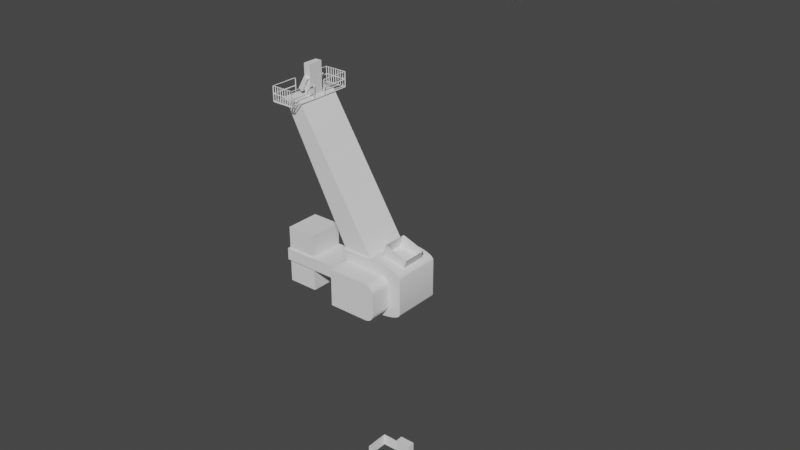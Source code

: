 # Source: CPSWeek1_017.blend  (saved by Blender 2.91.10; exported with 4.5.12 LTS)
import bpy
from mathutils import Matrix  # noqa: F401  (used for matrix-valued properties, if any)

bpy.ops.wm.read_factory_settings(use_empty=True)
scene = bpy.context.scene
scene.name = 'Scene'

# ---- collections
col_images = bpy.data.collections.new('Images'); scene.collection.children.link(col_images)
col_player_height = bpy.data.collections.new('Player_Height'); scene.collection.children.link(col_player_height)
col_crane = bpy.data.collections.new('Crane'); scene.collection.children.link(col_crane)

# ---- node groups
ng_auto_smooth = bpy.data.node_groups.new('Auto Smooth', 'GeometryNodeTree')
_s = ng_auto_smooth.interface.new_socket(name='Geometry', in_out='OUTPUT', socket_type='NodeSocketGeometry')
_s = ng_auto_smooth.interface.new_socket(name='Geometry', in_out='INPUT', socket_type='NodeSocketGeometry')
_s = ng_auto_smooth.interface.new_socket(name='Angle', in_out='INPUT', socket_type='NodeSocketFloat')
_s.subtype = 'ANGLE'
_s.min_value = 0.0
_s.max_value = 3.142
ng_auto_smooth.is_modifier = True
_N = ng_auto_smooth.nodes; _L = ng_auto_smooth.links
n0 = _N.new('NodeGroupOutput'); n0.name = 'Group Output'; n0.location = (480, -100)
n1 = _N.new('NodeGroupInput'); n1.name = 'Group Input'; n1.location = (-420, -300)
n2 = _N.new('NodeGroupInput'); n2.name = 'Group Input.001'; n2.location = (-60, -100)
n3 = _N.new('GeometryNodeSetShadeSmooth'); n3.name = 'Set Shade Smooth'; n3.location = (120, -100)
n3.domain = 'EDGE'
n4 = _N.new('GeometryNodeSetShadeSmooth'); n4.name = 'Set Shade Smooth.001'; n4.location = (300, -100)
n5 = _N.new('GeometryNodeInputMeshEdgeAngle'); n5.name = 'Edge Angle'; n5.location = (-420, -220)
n6 = _N.new('GeometryNodeInputEdgeSmooth'); n6.name = 'Is Edge Smooth'; n6.location = (-60, -160)
n7 = _N.new('GeometryNodeInputShadeSmooth'); n7.name = 'Is Face Smooth'; n7.location = (-240, -340)
n8 = _N.new('FunctionNodeBooleanMath'); n8.name = 'Boolean Math'; n8.location = (-60, -220)
n9 = _N.new('FunctionNodeCompare'); n9.name = 'Compare'; n9.location = (-240, -180)
n9.operation = 'LESS_EQUAL'
_L.new(n5.outputs[0], n9.inputs[0])
_L.new(n4.outputs[0], n0.inputs[0])
_L.new(n1.outputs[1], n9.inputs[1])
_L.new(n9.outputs[0], n8.inputs[0])
_L.new(n7.outputs[0], n8.inputs[1])
_L.new(n2.outputs[0], n3.inputs[0])
_L.new(n6.outputs[0], n3.inputs[1])
_L.new(n3.outputs[0], n4.inputs[0])
_L.new(n8.outputs[0], n3.inputs[2])
n0.is_active_output = True

# ---- world
world_world = bpy.data.worlds.new('World'); scene.world = world_world
world_world.use_nodes = True; world_world.node_tree.nodes.clear()
_N = world_world.node_tree.nodes; _L = world_world.node_tree.links
n0 = _N.new('ShaderNodeOutputWorld'); n0.name = 'World Output'; n0.location = (300, 300)
n1 = _N.new('ShaderNodeBackground'); n1.name = 'Background'; n1.location = (10, 300)
n1.inputs[0].default_value = (0.05088, 0.05088, 0.05088, 1.0)
_L.new(n1.outputs[0], n0.inputs[0])
n0.is_active_output = True
world_world.color = (0.05088, 0.05088, 0.05088)
world_world.use_sun_shadow = False
world_world.sun_shadow_jitter_overblur = 0.0

# ---- meshes
me_player_height_mesh = bpy.data.meshes.new('Player_Height_Mesh')
me_player_height_mesh.from_pydata([(-2.0, -2.0, 0.0), (-2.0, -2.0, 4.0), (-2.0, 2.0, 0.0), (-2.0, 2.0, 4.0), (2.0, -2.0, 0.0), (2.0, -2.0, 4.0), (2.0, 2.0, 0.0), (2.0, 2.0, 4.0)], [], [(0, 1, 3, 2), (2, 3, 7, 6), (6, 7, 5, 4), (4, 5, 1, 0), (2, 6, 4, 0), (7, 3, 1, 5)])
_uv = me_player_height_mesh.uv_layers.new(name='UVMap')
_uv.uv.foreach_set('vector', [0.375, 0.0, 0.625, 0.0, 0.625, 0.25, 0.375, 0.25, 0.375, 0.25, 0.625, 0.25, 0.625, 0.5, 0.375, 0.5, 0.375, 0.5, 0.625, 0.5, 0.625, 0.75, 0.375, 0.75, 0.375, 0.75, 0.625, 0.75, 0.625, 1.0, 0.375, 1.0, 0.125, 0.5, 0.375, 0.5, 0.375, 0.75, 0.125, 0.75, 0.625, 0.5, 0.875, 0.5, 0.875, 0.75, 0.625, 0.75])
me_player_height_mesh.use_remesh_fix_poles = True
me_player_height_mesh.use_remesh_preserve_attributes = False
me_player_height_mesh.use_mirror_vertex_groups = False
me_player_height_mesh.update()
me_player_height_1_mesh = bpy.data.meshes.new('Player_Height_1_Mesh')
me_player_height_1_mesh.from_pydata([(-2.0, -2.0, 0.0), (-2.0, -2.0, 4.0), (-2.0, 2.0, 0.0), (-2.0, 2.0, 4.0), (2.0, -2.0, 0.0), (2.0, -2.0, 4.0), (2.0, 2.0, 0.0), (2.0, 2.0, 4.0)], [], [(0, 1, 3, 2), (2, 3, 7, 6), (6, 7, 5, 4), (4, 5, 1, 0), (2, 6, 4, 0), (7, 3, 1, 5)])
_uv = me_player_height_1_mesh.uv_layers.new(name='UVMap')
_uv.uv.foreach_set('vector', [0.375, 0.0, 0.625, 0.0, 0.625, 0.25, 0.375, 0.25, 0.375, 0.25, 0.625, 0.25, 0.625, 0.5, 0.375, 0.5, 0.375, 0.5, 0.625, 0.5, 0.625, 0.75, 0.375, 0.75, 0.375, 0.75, 0.625, 0.75, 0.625, 1.0, 0.375, 1.0, 0.125, 0.5, 0.375, 0.5, 0.375, 0.75, 0.125, 0.75, 0.625, 0.5, 0.875, 0.5, 0.875, 0.75, 0.625, 0.75])
me_player_height_1_mesh.use_remesh_fix_poles = True
me_player_height_1_mesh.use_remesh_preserve_attributes = False
me_player_height_1_mesh.use_mirror_vertex_groups = False
me_player_height_1_mesh.update()
me_player_arms_1_mesh = bpy.data.meshes.new('Player_Arms_1_Mesh')
me_player_arms_1_mesh.from_pydata([(-4.269, -14.17, -1.619), (-4.269, -14.17, 2.381), (-4.269, -10.17, -1.619), (-4.269, -10.17, 2.381), (0.9708, -14.17, -1.619), (0.9708, -14.17, 2.381), (0.9708, -10.17, -1.619), (0.9708, -10.17, 2.381), (-4.269, 14.17, -1.619), (-4.269, 14.17, 2.381), (-4.269, 10.17, -1.619), (-4.269, 10.17, 2.381), (0.9708, 14.17, -1.619), (0.9708, 14.17, 2.381), (0.9708, 10.17, -1.619), (0.9708, 10.17, 2.381)], [], [(0, 1, 3, 2), (2, 3, 7, 6), (6, 7, 5, 4), (4, 5, 1, 0), (2, 6, 4, 0), (7, 3, 1, 5), (8, 10, 11, 9), (10, 14, 15, 11), (14, 12, 13, 15), (12, 8, 9, 13), (10, 8, 12, 14), (15, 13, 9, 11)])
me_player_arms_1_mesh.use_remesh_fix_poles = True
me_player_arms_1_mesh.use_remesh_preserve_attributes = False
me_player_arms_1_mesh.use_mirror_vertex_groups = False
me_player_arms_1_mesh.update()
me_crane_tower_mesh = bpy.data.meshes.new('Crane_Tower_Mesh')
me_crane_tower_mesh.from_pydata([(-1.8, -2.0, 0.2), (-1.8, -2.0, 3.8), (-1.8, 2.0, 0.2), (-1.8, 2.0, 3.8), (1.8, -2.0, 0.2), (1.8, -2.0, 3.8), (2.0, 1.8, 0.2), (2.0, 1.8, 3.8), (-2.0, -1.8, 0.2), (-2.0, -1.8, 3.8), (2.0, -1.8, 3.8), (2.0, -1.8, 0.2), (1.8, 2.0, 3.8), (1.8, 2.0, 0.2), (2.0, -2.0, 0.0), (2.0, -2.0, 4.0), (-2.0, 1.8, 3.8), (-2.0, 1.8, 0.2), (2.0, 2.0, 0.0), (2.0, 2.0, 4.0), (-2.0, 2.0, 0.0), (-2.0, -2.0, 0.0), (-2.0, -2.0, 4.0), (-2.0, 2.0, 4.0), (0.0, -2.0, 0.0), (0.0, -2.0, 4.0), (0.0, -2.0, 0.2), (0.0, -2.0, 3.8), (-2.0, -2.0, 2.0), (-2.0, 2.0, 2.0), (2.0, 2.0, 2.0), (2.0, -2.0, 2.0), (-1.8, -2.0, 2.0), (1.8, -2.0, 2.0), (2.0, 1.8, 2.0), (2.0, -1.8, 2.0), (-1.8, 2.0, 2.0), (1.8, 2.0, 2.0), (-2.0, -1.8, 2.0), (-2.0, 1.8, 2.0), (0.0, -2.0, 2.0), (0.0, 2.0, 0.0), (0.0, 2.0, 4.0), (0.0, 2.0, 0.2), (0.0, 2.0, 3.8), (0.0, 2.0, 2.0), (-2.0, 0.0, 0.0), (-2.0, 0.0, 4.0), (-2.0, 0.0, 0.2), (-2.0, 0.0, 3.8), (-2.0, 0.0, 2.0), (2.0, 0.0, 0.0), (2.0, 0.0, 4.0), (2.0, 0.0, 0.2), (2.0, 0.0, 3.8), (2.0, 0.0, 2.0)], [], [(50, 49, 16, 39), (45, 44, 12, 37), (55, 54, 10, 35), (40, 27, 1, 32), (32, 1, 22, 28), (33, 4, 14, 31), (26, 0, 21, 24), (27, 5, 15, 25), (34, 6, 18, 30), (53, 11, 14, 51), (54, 7, 19, 52), (35, 10, 15, 31), (36, 2, 20, 29), (43, 13, 18, 41), (44, 3, 23, 42), (37, 12, 19, 30), (48, 17, 20, 46), (38, 8, 21, 28), (49, 9, 22, 47), (39, 16, 23, 29), (1, 27, 25, 22), (4, 26, 24, 14), (33, 5, 27, 40), (4, 33, 40, 26), (17, 39, 29, 20), (9, 38, 28, 22), (13, 37, 30, 18), (3, 36, 29, 23), (11, 35, 31, 14), (7, 34, 30, 19), (5, 33, 31, 15), (0, 32, 28, 21), (26, 40, 32, 0), (53, 55, 35, 11), (43, 45, 37, 13), (48, 50, 39, 17), (2, 36, 45, 43), (12, 44, 42, 19), (2, 43, 41, 20), (36, 3, 44, 45), (8, 38, 50, 48), (16, 49, 47, 23), (8, 48, 46, 21), (38, 9, 49, 50), (6, 34, 55, 53), (10, 54, 52, 15), (6, 53, 51, 18), (34, 7, 54, 55)])
me_crane_tower_mesh.polygons.foreach_set('use_smooth', [True] * 48)
_uv = me_crane_tower_mesh.uv_layers.new(name='UVMap')
_uv.uv.foreach_set('vector', [0.5, 0.125, 0.6125, 0.125, 0.6125, 0.2375, 0.5, 0.2375, 0.5, 0.375, 0.6125, 0.375, 0.6125, 0.4875, 0.5, 0.4875, 0.5, 0.625, 0.6125, 0.625, 0.6125, 0.7375, 0.5, 0.7375, 0.5, 0.875, 0.6125, 0.875, 0.6125, 0.9875, 0.5, 0.9875, 0.5, 0.9875, 0.6125, 0.9875, 0.625, 1.0, 0.5, 1.0, 0.5, 0.7625, 0.3875, 0.7625, 0.375, 0.75, 0.5, 0.75, 0.3875, 0.875, 0.3875, 0.9875, 0.375, 1.0, 0.375, 0.875, 0.6125, 0.875, 0.6125, 0.7625, 0.625, 0.75, 0.625, 0.875, 0.5, 0.5125, 0.3875, 0.5125, 0.375, 0.5, 0.5, 0.5, 0.3875, 0.625, 0.3875, 0.7375, 0.375, 0.75, 0.375, 0.625, 0.6125, 0.625, 0.6125, 0.5125, 0.625, 0.5, 0.625, 0.625, 0.5, 0.7375, 0.6125, 0.7375, 0.625, 0.75, 0.5, 0.75, 0.5, 0.2625, 0.3875, 0.2625, 0.375, 0.25, 0.5, 0.25, 0.3875, 0.375, 0.3875, 0.4875, 0.375, 0.5, 0.375, 0.375, 0.6125, 0.375, 0.6125, 0.2625, 0.625, 0.25, 0.625, 0.375, 0.5, 0.4875, 0.6125, 0.4875, 0.625, 0.5, 0.5, 0.5, 0.3875, 0.125, 0.3875, 0.2375, 0.375, 0.25, 0.375, 0.125, 0.5, 0.0125, 0.3875, 0.0125, 0.375, 0.0, 0.5, 0.0, 0.6125, 0.125, 0.6125, 0.0125, 0.625, 0.0, 0.625, 0.125, 0.5, 0.2375, 0.6125, 0.2375, 0.625, 0.25, 0.5, 0.25, 0.6125, 0.9875, 0.6125, 0.875, 0.625, 0.875, 0.625, 1.0, 0.3875, 0.7625, 0.3875, 0.875, 0.375, 0.875, 0.375, 0.75, 0.5, 0.7625, 0.6125, 0.7625, 0.6125, 0.875, 0.5, 0.875, 0.3875, 0.7625, 0.5, 0.7625, 0.5, 0.875, 0.3875, 0.875, 0.3875, 0.2375, 0.5, 0.2375, 0.5, 0.25, 0.375, 0.25, 0.6125, 0.0125, 0.5, 0.0125, 0.5, 0.0, 0.625, 0.0, 0.3875, 0.4875, 0.5, 0.4875, 0.5, 0.5, 0.375, 0.5, 0.6125, 0.2625, 0.5, 0.2625, 0.5, 0.25, 0.625, 0.25, 0.3875, 0.7375, 0.5, 0.7375, 0.5, 0.75, 0.375, 0.75, 0.6125, 0.5125, 0.5, 0.5125, 0.5, 0.5, 0.625, 0.5, 0.6125, 0.7625, 0.5, 0.7625, 0.5, 0.75, 0.625, 0.75, 0.3875, 0.9875, 0.5, 0.9875, 0.5, 1.0, 0.375, 1.0, 0.3875, 0.875, 0.5, 0.875, 0.5, 0.9875, 0.3875, 0.9875, 0.3875, 0.625, 0.5, 0.625, 0.5, 0.7375, 0.3875, 0.7375, 0.3875, 0.375, 0.5, 0.375, 0.5, 0.4875, 0.3875, 0.4875, 0.3875, 0.125, 0.5, 0.125, 0.5, 0.2375, 0.3875, 0.2375, 0.3875, 0.2625, 0.5, 0.2625, 0.5, 0.375, 0.3875, 0.375, 0.6125, 0.4875, 0.6125, 0.375, 0.625, 0.375, 0.625, 0.5, 0.3875, 0.2625, 0.3875, 0.375, 0.375, 0.375, 0.375, 0.25, 0.5, 0.2625, 0.6125, 0.2625, 0.6125, 0.375, 0.5, 0.375, 0.3875, 0.0125, 0.5, 0.0125, 0.5, 0.125, 0.3875, 0.125, 0.6125, 0.2375, 0.6125, 0.125, 0.625, 0.125, 0.625, 0.25, 0.3875, 0.0125, 0.3875, 0.125, 0.375, 0.125, 0.375, 0.0, 0.5, 0.0125, 0.6125, 0.0125, 0.6125, 0.125, 0.5, 0.125, 0.3875, 0.5125, 0.5, 0.5125, 0.5, 0.625, 0.3875, 0.625, 0.6125, 0.7375, 0.6125, 0.625, 0.625, 0.625, 0.625, 0.75, 0.3875, 0.5125, 0.3875, 0.625, 0.375, 0.625, 0.375, 0.5, 0.5, 0.5125, 0.6125, 0.5125, 0.6125, 0.625, 0.5, 0.625])
me_crane_tower_mesh.use_remesh_fix_poles = True
me_crane_tower_mesh.use_remesh_preserve_attributes = False
me_crane_tower_mesh.use_mirror_vertex_groups = False
me_crane_tower_mesh.update()
me_crane_base_mesh = bpy.data.meshes.new('Crane_Base_Mesh')
me_crane_base_mesh.from_pydata([(-1.69, -2.0, 0.3397), (-1.69, -2.0, 3.148), (-2.0, 1.615, 0.9541), (-2.0, 1.615, 1.88), (-2.0, -1.615, 0.9541), (-2.0, -1.615, 1.88), (-1.69, -3.804, 0.3397), (-1.69, -3.804, 3.148), (1.69, -2.0, 0.984), (1.054, -2.0, 0.3397), (1.682, -2.0, 0.8832), (1.659, -2.0, 0.7849), (1.62, -2.0, 0.6915), (1.568, -2.0, 0.6053), (1.503, -2.0, 0.5284), (1.427, -2.0, 0.4627), (1.342, -2.0, 0.4099), (1.25, -2.0, 0.3712), (1.153, -2.0, 0.3476), (1.087, -2.0, 3.148), (1.69, -2.0, 2.493), (1.182, -2.0, 3.14), (1.273, -2.0, 3.116), (1.361, -2.0, 3.077), (1.441, -2.0, 3.023), (1.513, -2.0, 2.956), (1.575, -2.0, 2.878), (1.624, -2.0, 2.791), (1.66, -2.0, 2.696), (1.682, -2.0, 2.596), (2.575, 2.0, 0.6423), (0.5126, 2.0, 3.815e-06), (2.55, 2.0, 0.5418), (2.474, 2.0, 0.4438), (2.351, 2.0, 0.3507), (2.181, 2.0, 0.2648), (1.971, 2.0, 0.1881), (1.725, 2.0, 0.1227), (1.449, 2.0, 0.07001), (1.15, 2.0, 0.03144), (0.8353, 2.0, 0.007911), (0.1495, 1.856, 4.0), (2.575, 2.0, 3.348), (0.9243, 2.0, 3.992), (1.223, 2.0, 3.968), (1.507, 2.0, 3.929), (1.769, 2.0, 3.875), (2.002, 2.0, 3.809), (2.202, 2.0, 3.731), (2.362, 2.0, 3.644), (2.48, 2.0, 3.549), (2.551, 2.0, 3.45), (0.1482, -1.856, 4.0), (2.575, -2.0, 3.345), (0.923, -2.0, 3.992), (1.222, -2.0, 3.968), (1.506, -2.0, 3.929), (1.768, -2.0, 3.875), (2.002, -2.0, 3.808), (2.201, -2.0, 3.73), (2.362, -2.0, 3.643), (2.48, -2.0, 3.548), (2.551, -2.0, 3.448), (2.575, -2.0, 0.6444), (0.5069, -2.0, 3.815e-06), (2.55, -2.0, 0.5436), (2.474, -2.0, 0.4452), (2.35, -2.0, 0.3518), (2.18, -2.0, 0.2656), (1.97, -2.0, 0.1887), (1.723, -2.0, 0.1231), (1.446, -2.0, 0.07023), (1.146, -2.0, 0.03154), (0.8305, -2.0, 0.007937), (1.69, -3.804, 2.496), (1.088, -3.804, 3.148), (1.682, -3.804, 2.598), (1.66, -3.804, 2.697), (1.624, -3.804, 2.792), (1.575, -3.804, 2.879), (1.513, -3.804, 2.957), (1.442, -3.804, 3.024), (1.361, -3.804, 3.077), (1.274, -3.804, 3.116), (1.182, -3.804, 3.14), (1.055, -3.804, 0.3397), (1.69, -3.804, 0.982), (1.155, -3.804, 0.3476), (1.251, -3.804, 0.3711), (1.343, -3.804, 0.4097), (1.428, -3.804, 0.4623), (1.504, -3.804, 0.5278), (1.569, -3.804, 0.6044), (1.621, -3.804, 0.6904), (1.659, -3.804, 0.7835), (1.682, -3.804, 0.8815), (-2.0, 2.0, 3.815e-06), (-2.0, -2.0, 3.815e-06), (-1.856, -1.856, 4.0), (-1.856, 1.856, 4.0), (-7.079, 1.481, 0.9541), (-7.079, -1.481, 0.9541), (-7.079, -1.481, 1.88), (-7.079, 1.481, 1.88), (-4.989, 1.481, 1.88), (-4.989, -1.481, 1.88), (-4.989, -1.481, 0.9541), (-4.989, 1.481, 0.9541), (-7.213, 1.615, 0.9541), (-7.213, -1.615, 0.9541), (-7.213, -1.615, 1.88), (-7.213, 1.615, 1.88), (-4.855, 1.615, 1.88), (-4.855, -1.615, 0.9541), (-4.855, -1.615, 1.88), (-4.855, 1.615, 0.9541), (-7.079, 1.481, -0.7794), (-7.079, -1.481, -0.7794), (-7.079, -1.481, 3.614), (-7.079, 1.481, 3.614), (-4.989, 1.481, 3.614), (-4.989, -1.481, -0.7794), (-4.989, -1.481, 3.614), (-4.989, 1.481, -0.7794), (-2.0, -2.0, 4.0), (-2.0, 2.0, 4.0), (0.6181, 2.0, 4.0), (0.6166, -2.0, 4.0), (-6.601, -1.856, 13.81), (-6.601, 1.856, 13.81), (-5.355, 1.856, 13.81), (-5.356, -1.856, 13.81)], [], [(102, 105, 122, 118), (30, 42, 53, 63), (99, 98, 128, 129), (19, 1, 7, 75), (96, 125, 126, 43, 44, 45, 46, 47, 48, 49, 50, 51, 42, 30, 32, 33, 34, 35, 36, 37, 38, 39, 40, 31), (85, 87, 88, 89, 90, 91, 92, 93, 94, 95, 86, 74, 76, 77, 78, 79, 80, 81, 82, 83, 84, 75, 7, 6), (0, 1, 124, 97), (0, 9, 85, 6), (20, 8, 63, 53), (96, 31, 64, 97), (1, 0, 6, 7), (1, 19, 127, 124), (9, 0, 97, 64), (64, 31, 40, 73), (73, 40, 39, 72), (72, 39, 38, 71), (71, 38, 37, 70), (70, 37, 36, 69), (69, 36, 35, 68), (68, 35, 34, 67), (67, 34, 33, 66), (66, 33, 32, 65), (65, 32, 30, 63), (126, 127, 54, 43), (43, 54, 55, 44), (44, 55, 56, 45), (45, 56, 57, 46), (46, 57, 58, 47), (47, 58, 59, 48), (48, 59, 60, 49), (49, 60, 61, 50), (50, 61, 62, 51), (51, 62, 53, 42), (127, 19, 21, 54), (54, 21, 22, 55), (55, 22, 23, 56), (56, 23, 24, 57), (57, 24, 25, 58), (58, 25, 26, 59), (59, 26, 27, 60), (60, 27, 28, 61), (61, 28, 29, 62), (62, 29, 20, 53), (9, 64, 73, 18), (18, 73, 72, 17), (17, 72, 71, 16), (16, 71, 70, 15), (15, 70, 69, 14), (14, 69, 68, 13), (13, 68, 67, 12), (12, 67, 66, 11), (11, 66, 65, 10), (10, 65, 63, 8), (8, 86, 95, 10), (10, 95, 94, 11), (11, 94, 93, 12), (12, 93, 92, 13), (13, 92, 91, 14), (14, 91, 90, 15), (15, 90, 89, 16), (16, 89, 88, 17), (17, 88, 87, 18), (18, 87, 85, 9), (74, 20, 29, 76), (76, 29, 28, 77), (77, 28, 27, 78), (78, 27, 26, 79), (79, 26, 25, 80), (80, 25, 24, 81), (81, 24, 23, 82), (82, 23, 22, 83), (83, 22, 21, 84), (84, 21, 19, 75), (8, 20, 74, 86), (4, 2, 96, 97), (5, 4, 97, 124), (3, 5, 124, 125), (2, 3, 125, 96), (109, 110, 111, 108), (107, 106, 121, 123), (112, 115, 108, 111), (113, 114, 110, 109), (4, 5, 114, 113), (3, 2, 115, 112), (2, 4, 113, 115), (5, 3, 112, 114), (100, 101, 109, 108), (102, 103, 111, 110), (103, 104, 112, 111), (101, 106, 113, 109), (105, 102, 110, 114), (107, 100, 108, 115), (106, 107, 115, 113), (104, 105, 114, 112), (122, 120, 119, 118), (123, 121, 117, 116), (104, 103, 119, 120), (101, 100, 116, 117), (105, 104, 120, 122), (100, 107, 123, 116), (106, 101, 117, 121), (103, 102, 118, 119), (98, 99, 125, 124), (41, 52, 127, 126), (52, 98, 124, 127), (99, 41, 126, 125), (130, 129, 128, 131), (41, 99, 129, 130), (52, 41, 130, 131), (98, 52, 131, 128)])
me_crane_base_mesh.polygons.foreach_set('use_smooth', [True] * 110)
_uv = me_crane_base_mesh.uv_layers.new(name='UVMap')
_uv.uv.foreach_set('vector', [0.5639, 0.0664, 0.5639, 0.0664, 0.5639, 0.0664, 0.5639, 0.0664, 0.4151, 0.5, 0.5842, 0.5, 0.5841, 0.75, 0.4153, 0.75, 0.866, 0.509, 0.866, 0.741, 0.866, 0.741, 0.866, 0.509, 0.5878, 0.8185, 0.5878, 0.9628, 0.5878, 0.9628, 0.5878, 0.8185, 0.375, 0.25, 0.625, 0.25, 0.625, 0.4624, 0.646, 0.4894, 0.6417, 0.4913, 0.6372, 0.4932, 0.6327, 0.4948, 0.621, 0.4963, 0.6082, 0.4976, 0.6027, 0.4986, 0.5968, 0.4994, 0.5906, 0.4998, 0.5842, 0.5, 0.4151, 0.5, 0.4089, 0.4998, 0.4027, 0.4994, 0.3969, 0.4986, 0.3915, 0.4975, 0.3789, 0.4961, 0.3667, 0.4946, 0.362, 0.4928, 0.3574, 0.4909, 0.3529, 0.4889, 0.375, 0.4603, 0.4122, 0.8202, 0.4124, 0.815, 0.4129, 0.81, 0.4137, 0.8052, 0.4148, 0.8008, 0.4162, 0.7905, 0.4288, 0.7893, 0.4342, 0.7884, 0.44, 0.7878, 0.4461, 0.7874, 0.4524, 0.7872, 0.547, 0.7872, 0.5534, 0.7874, 0.5596, 0.7877, 0.5655, 0.7884, 0.571, 0.7892, 0.5838, 0.7903, 0.5852, 0.8001, 0.5863, 0.8043, 0.5871, 0.8088, 0.5876, 0.8136, 0.5878, 0.8185, 0.5878, 0.9628, 0.4122, 0.9628, 0.4122, 0.9628, 0.5878, 0.9628, 0.625, 1.0, 0.375, 1.0, 0.4122, 0.9628, 0.4122, 0.8203, 0.4122, 0.8202, 0.4122, 0.9628, 0.5468, 0.7872, 0.4525, 0.7872, 0.4153, 0.75, 0.5841, 0.75, 0.125, 0.5, 0.3353, 0.5, 0.3352, 0.75, 0.125, 0.75, 0.5878, 0.9628, 0.4122, 0.9628, 0.4122, 0.9628, 0.5878, 0.9628, 0.5878, 0.9628, 0.5878, 0.8185, 0.625, 0.7877, 0.625, 1.0, 0.4122, 0.8203, 0.4122, 0.9628, 0.375, 1.0, 0.375, 0.7898, 0.3352, 0.75, 0.3353, 0.5, 0.3529, 0.4889, 0.3415, 0.75, 0.3415, 0.75, 0.3529, 0.4889, 0.3574, 0.4909, 0.3475, 0.75, 0.3475, 0.75, 0.3574, 0.4909, 0.362, 0.4928, 0.3533, 0.75, 0.3533, 0.75, 0.362, 0.4928, 0.3667, 0.4946, 0.3586, 0.75, 0.3586, 0.75, 0.3667, 0.4946, 0.3789, 0.4961, 0.375, 0.75, 0.375, 0.75, 0.3789, 0.4961, 0.3915, 0.4975, 0.3916, 0.75, 0.3916, 0.75, 0.3915, 0.4975, 0.3969, 0.4986, 0.397, 0.75, 0.397, 0.75, 0.3969, 0.4986, 0.4027, 0.4994, 0.4028, 0.75, 0.4028, 0.75, 0.4027, 0.4994, 0.4089, 0.4998, 0.409, 0.75, 0.409, 0.75, 0.4089, 0.4998, 0.4151, 0.5, 0.4153, 0.75, 0.6626, 0.5, 0.6627, 0.75, 0.6568, 0.75, 0.646, 0.4894, 0.646, 0.4894, 0.6568, 0.75, 0.651, 0.75, 0.6417, 0.4913, 0.6417, 0.4913, 0.651, 0.75, 0.6456, 0.75, 0.6372, 0.4932, 0.6372, 0.4932, 0.6456, 0.75, 0.6405, 0.75, 0.6327, 0.4948, 0.6327, 0.4948, 0.6405, 0.75, 0.625, 0.75, 0.621, 0.4963, 0.621, 0.4963, 0.625, 0.75, 0.6081, 0.75, 0.6082, 0.4976, 0.6082, 0.4976, 0.6081, 0.75, 0.6027, 0.75, 0.6027, 0.4986, 0.6027, 0.4986, 0.6027, 0.75, 0.5967, 0.75, 0.5968, 0.4994, 0.5968, 0.4994, 0.5967, 0.75, 0.5905, 0.75, 0.5906, 0.4998, 0.5906, 0.4998, 0.5905, 0.75, 0.5841, 0.75, 0.5842, 0.5, 0.625, 0.7877, 0.5878, 0.8185, 0.5876, 0.8137, 0.6246, 0.7819, 0.6246, 0.7819, 0.5876, 0.8137, 0.5871, 0.8091, 0.6236, 0.7765, 0.6236, 0.7765, 0.5871, 0.8091, 0.5862, 0.8048, 0.6219, 0.7718, 0.6219, 0.7718, 0.5862, 0.8048, 0.585, 0.801, 0.6195, 0.7678, 0.6195, 0.7678, 0.585, 0.801, 0.5878, 0.7872, 0.6151, 0.7599, 0.6151, 0.7599, 0.5878, 0.7872, 0.5739, 0.7941, 0.6141, 0.7638, 0.6141, 0.7638, 0.5739, 0.7941, 0.5671, 0.7912, 0.606, 0.7579, 0.606, 0.7579, 0.5671, 0.7912, 0.5603, 0.789, 0.5982, 0.7535, 0.5982, 0.7535, 0.5603, 0.789, 0.5534, 0.7877, 0.5909, 0.7509, 0.5909, 0.7509, 0.5534, 0.7877, 0.5468, 0.7872, 0.5841, 0.75, 0.4122, 0.8203, 0.375, 0.7898, 0.3759, 0.7839, 0.4127, 0.8153, 0.4127, 0.8153, 0.3759, 0.7839, 0.3785, 0.7789, 0.414, 0.8107, 0.414, 0.8107, 0.3785, 0.7789, 0.3827, 0.7751, 0.4161, 0.8067, 0.4161, 0.8067, 0.3827, 0.7751, 0.3885, 0.7726, 0.419, 0.8034, 0.419, 0.8034, 0.3885, 0.7726, 0.3965, 0.7715, 0.4122, 0.7872, 0.4122, 0.7872, 0.3965, 0.7715, 0.3979, 0.7646, 0.432, 0.7945, 0.432, 0.7945, 0.3979, 0.7646, 0.4006, 0.7583, 0.436, 0.7914, 0.436, 0.7914, 0.4006, 0.7583, 0.4044, 0.7537, 0.4409, 0.7891, 0.4409, 0.7891, 0.4044, 0.7537, 0.4094, 0.7509, 0.4464, 0.7877, 0.4464, 0.7877, 0.4094, 0.7509, 0.4153, 0.75, 0.4525, 0.7872, 0.4525, 0.7872, 0.4524, 0.7872, 0.4461, 0.7874, 0.4464, 0.7877, 0.4464, 0.7877, 0.4461, 0.7874, 0.44, 0.7878, 0.4409, 0.7891, 0.4409, 0.7891, 0.44, 0.7878, 0.4342, 0.7884, 0.436, 0.7914, 0.436, 0.7914, 0.4342, 0.7884, 0.4288, 0.7893, 0.432, 0.7945, 0.432, 0.7945, 0.4288, 0.7893, 0.4162, 0.7905, 0.4122, 0.7872, 0.4122, 0.7872, 0.4162, 0.7905, 0.4148, 0.8008, 0.419, 0.8034, 0.419, 0.8034, 0.4148, 0.8008, 0.4137, 0.8052, 0.4161, 0.8067, 0.4161, 0.8067, 0.4137, 0.8052, 0.4129, 0.81, 0.414, 0.8107, 0.414, 0.8107, 0.4129, 0.81, 0.4124, 0.815, 0.4127, 0.8153, 0.4127, 0.8153, 0.4124, 0.815, 0.4122, 0.8202, 0.4122, 0.8203, 0.547, 0.7872, 0.5468, 0.7872, 0.5534, 0.7877, 0.5534, 0.7874, 0.5534, 0.7874, 0.5534, 0.7877, 0.5603, 0.789, 0.5596, 0.7877, 0.5596, 0.7877, 0.5603, 0.789, 0.5671, 0.7912, 0.5655, 0.7884, 0.5655, 0.7884, 0.5671, 0.7912, 0.5739, 0.7941, 0.571, 0.7892, 0.571, 0.7892, 0.5739, 0.7941, 0.5878, 0.7872, 0.5838, 0.7903, 0.5838, 0.7903, 0.5878, 0.7872, 0.585, 0.801, 0.5852, 0.8001, 0.5852, 0.8001, 0.585, 0.801, 0.5862, 0.8048, 0.5863, 0.8043, 0.5863, 0.8043, 0.5862, 0.8048, 0.5871, 0.8091, 0.5871, 0.8088, 0.5871, 0.8088, 0.5871, 0.8091, 0.5876, 0.8137, 0.5876, 0.8136, 0.5876, 0.8136, 0.5876, 0.8137, 0.5878, 0.8185, 0.5878, 0.8185, 0.4525, 0.7872, 0.5468, 0.7872, 0.547, 0.7872, 0.4524, 0.7872, 0.4361, 0.06109, 0.4361, 0.1889, 0.375, 0.25, 0.375, 0.0, 0.5639, 0.06109, 0.4361, 0.06109, 0.375, 0.0, 0.625, 0.0, 0.5639, 0.1889, 0.5639, 0.06109, 0.625, 0.0, 0.625, 0.25, 0.4361, 0.1889, 0.5639, 0.1889, 0.625, 0.25, 0.375, 0.25, 0.4361, 0.06109, 0.5639, 0.06109, 0.5639, 0.1889, 0.4361, 0.1889, 0.4361, 0.1836, 0.4361, 0.0664, 0.4361, 0.0664, 0.4361, 0.1836, 0.5639, 0.1889, 0.4361, 0.1889, 0.4361, 0.1889, 0.5639, 0.1889, 0.4361, 0.06109, 0.5639, 0.06109, 0.5639, 0.06109, 0.4361, 0.06109, 0.4361, 0.06109, 0.5639, 0.06109, 0.5639, 0.06109, 0.4361, 0.06109, 0.5639, 0.1889, 0.4361, 0.1889, 0.4361, 0.1889, 0.5639, 0.1889, 0.4361, 0.1889, 0.4361, 0.06109, 0.4361, 0.06109, 0.4361, 0.1889, 0.5639, 0.06109, 0.5639, 0.1889, 0.5639, 0.1889, 0.5639, 0.06109, 0.4361, 0.1836, 0.4361, 0.0664, 0.4361, 0.06109, 0.4361, 0.1889, 0.5639, 0.0664, 0.5639, 0.1836, 0.5639, 0.1889, 0.5639, 0.06109, 0.5639, 0.1836, 0.5639, 0.1836, 0.5639, 0.1889, 0.5639, 0.1889, 0.4361, 0.0664, 0.4361, 0.0664, 0.4361, 0.06109, 0.4361, 0.06109, 0.5639, 0.0664, 0.5639, 0.0664, 0.5639, 0.06109, 0.5639, 0.06109, 0.4361, 0.1836, 0.4361, 0.1836, 0.4361, 0.1889, 0.4361, 0.1889, 0.4361, 0.0664, 0.4361, 0.1836, 0.4361, 0.1889, 0.4361, 0.06109, 0.5639, 0.1836, 0.5639, 0.0664, 0.5639, 0.06109, 0.5639, 0.1889, 0.5639, 0.0664, 0.5639, 0.1836, 0.5639, 0.1836, 0.5639, 0.0664, 0.4361, 0.1836, 0.4361, 0.0664, 0.4361, 0.0664, 0.4361, 0.1836, 0.5639, 0.1836, 0.5639, 0.1836, 0.5639, 0.1836, 0.5639, 0.1836, 0.4361, 0.0664, 0.4361, 0.1836, 0.4361, 0.1836, 0.4361, 0.0664, 0.5639, 0.0664, 0.5639, 0.1836, 0.5639, 0.1836, 0.5639, 0.0664, 0.4361, 0.1836, 0.4361, 0.1836, 0.4361, 0.1836, 0.4361, 0.1836, 0.4361, 0.0664, 0.4361, 0.0664, 0.4361, 0.0664, 0.4361, 0.0664, 0.5639, 0.1836, 0.5639, 0.0664, 0.5639, 0.0664, 0.5639, 0.1836, 0.866, 0.741, 0.866, 0.509, 0.875, 0.5, 0.875, 0.75, 0.6716, 0.509, 0.6717, 0.741, 0.6627, 0.75, 0.6626, 0.5, 0.6717, 0.741, 0.866, 0.741, 0.875, 0.75, 0.6627, 0.75, 0.866, 0.509, 0.6716, 0.509, 0.6626, 0.5, 0.875, 0.5, 0.6716, 0.509, 0.866, 0.509, 0.866, 0.741, 0.6717, 0.741, 0.6716, 0.509, 0.866, 0.509, 0.866, 0.509, 0.6716, 0.509, 0.6717, 0.741, 0.6716, 0.509, 0.6716, 0.509, 0.6717, 0.741, 0.866, 0.741, 0.6717, 0.741, 0.6717, 0.741, 0.866, 0.741])
me_crane_base_mesh.use_remesh_fix_poles = True
me_crane_base_mesh.use_remesh_preserve_attributes = False
me_crane_base_mesh.use_mirror_vertex_groups = False
me_crane_base_mesh.update()
me_crane_small_boardwalk_mesh = bpy.data.meshes.new('Crane_Small_Boardwalk_Mesh')
me_crane_small_boardwalk_mesh.from_pydata([(-0.9414, -3.551, 0.901), (-1.006, -3.616, 0.901), (-0.9414, 3.551, 0.901), (-1.006, 3.616, 0.901), (0.9417, 3.551, 0.901), (1.007, 3.616, 0.901), (0.9411, -3.551, 0.901), (1.006, -3.616, 0.901), (-0.9474, -3.557, -0.4607), (-1.0, -3.61, -0.5138), (-0.9474, 3.557, -0.4607), (-1.0, 3.61, -0.5138), (0.9477, 3.557, -0.4607), (1.001, 3.61, -0.5138), (0.947, -3.557, -0.4607), (1.0, -3.61, -0.5138), (0.9411, -3.551, 0.2069), (1.006, -3.616, 0.2069), (0.9417, 3.551, 0.2069), (1.007, 3.616, 0.2069), (-0.9414, 3.551, 0.2069), (-1.006, 3.616, 0.2069), (-0.9414, -3.551, 0.2069), (-1.006, -3.616, 0.2069), (-0.9533, -0.6793, -0.4461), (-0.9945, -0.6793, -0.5284), (-0.9533, 0.6793, -0.4461), (-0.9945, 0.6793, -0.5284), (0.9535, 0.6793, -0.4461), (0.9946, 0.6793, -0.5284), (0.9532, -0.6793, -0.4461), (0.9944, -0.6793, -0.5284), (-0.9279, 0.6793, 0.2069), (-1.02, 0.6793, 0.2069), (-0.9279, -0.6793, 0.2069), (-1.02, -0.6793, 0.2069), (0.9278, -0.6793, 0.2069), (1.02, -0.6793, 0.2069), (0.928, 0.6793, 0.2069), (1.02, 0.6793, 0.2069), (-0.9279, -0.6793, 0.901), (-1.02, -0.6793, 0.901), (-0.9279, 0.6793, 0.901), (-1.02, 0.6793, 0.901), (0.928, 0.6793, 0.901), (1.02, 0.6793, 0.901), (0.9278, -0.6793, 0.901), (1.02, -0.6793, 0.901), (0.7302, -3.551, -0.4547), (0.7302, -3.616, -0.5198), (0.4867, -3.551, -0.4547), (0.4867, -3.616, -0.5198), (0.2433, -3.551, -0.4547), (0.2433, -3.616, -0.5198), (-0.0001636, -3.551, -0.4547), (-0.0001636, -3.616, -0.5198), (-0.2436, -3.551, -0.4547), (-0.2436, -3.616, -0.5198), (-0.487, -3.551, -0.4547), (-0.487, -3.616, -0.5198), (-0.7305, -3.551, -0.4547), (-0.7305, -3.616, -0.5198), (-0.7304, 3.551, -0.4547), (-0.7304, 3.616, -0.5198), (-0.4869, 3.551, -0.4547), (-0.4869, 3.616, -0.5198), (-0.2434, 3.551, -0.4547), (-0.2434, 3.616, -0.5198), (0.0001655, 3.551, -0.4547), (0.0001655, 3.616, -0.5198), (0.2437, 3.551, -0.4547), (0.2437, 3.616, -0.5198), (0.4872, 3.551, -0.4547), (0.4872, 3.616, -0.5198), (0.7307, 3.551, -0.4547), (0.7307, 3.616, -0.5198), (0.7307, 3.538, 0.2069), (0.7307, 3.63, 0.2069), (0.4872, 3.538, 0.2069), (0.4872, 3.63, 0.2069), (0.2437, 3.538, 0.2069), (0.2437, 3.63, 0.2069), (0.0001655, 3.538, 0.2069), (0.0001655, 3.63, 0.2069), (-0.2434, 3.538, 0.2069), (-0.2434, 3.63, 0.2069), (-0.4869, 3.538, 0.2069), (-0.4869, 3.63, 0.2069), (-0.7304, 3.538, 0.2069), (-0.7304, 3.63, 0.2069), (-0.7305, -3.538, 0.2069), (-0.7305, -3.63, 0.2069), (-0.487, -3.538, 0.2069), (-0.487, -3.63, 0.2069), (-0.2436, -3.538, 0.2069), (-0.2436, -3.63, 0.2069), (-0.0001631, -3.538, 0.2069), (-0.0001631, -3.63, 0.2069), (0.2433, -3.538, 0.2069), (0.2433, -3.63, 0.2069), (0.4867, -3.538, 0.2069), (0.4867, -3.63, 0.2069), (0.7302, -3.538, 0.2069), (0.7302, -3.63, 0.2069), (0.7302, -3.538, 0.901), (0.7302, -3.63, 0.901), (0.4867, -3.538, 0.901), (0.4867, -3.63, 0.901), (0.2433, -3.538, 0.901), (0.2433, -3.63, 0.901), (-0.0001636, -3.538, 0.901), (-0.0001636, -3.63, 0.901), (-0.2436, -3.538, 0.901), (-0.2436, -3.63, 0.901), (-0.487, -3.538, 0.901), (-0.487, -3.63, 0.901), (-0.7305, -3.538, 0.901), (-0.7305, -3.63, 0.901), (-0.7304, 3.538, 0.901), (-0.7304, 3.63, 0.901), (-0.4869, 3.538, 0.901), (-0.4869, 3.63, 0.901), (-0.2434, 3.538, 0.901), (-0.2434, 3.63, 0.901), (0.0001655, 3.538, 0.901), (0.0001655, 3.63, 0.901), (0.2437, 3.538, 0.901), (0.2437, 3.63, 0.901), (0.4872, 3.538, 0.901), (0.4872, 3.63, 0.901), (0.7307, 3.538, 0.901), (0.7307, 3.63, 0.901), (0.7305, 0.6793, -0.4412), (0.7305, 0.6793, -0.5332), (0.487, 0.6793, -0.4412), (0.487, 0.6793, -0.5332), (0.2435, 0.6793, -0.4412), (0.2435, 0.6793, -0.5332), (5.579e-05, 0.6793, -0.4412), (5.579e-05, 0.6793, -0.5332), (-0.2434, 0.6793, -0.4412), (-0.2434, 0.6793, -0.5332), (-0.4869, 0.6793, -0.4412), (-0.4869, 0.6793, -0.5332), (-0.7304, 0.6793, -0.4412), (-0.7304, 0.6793, -0.5332), (0.7303, -0.6793, -0.4412), (0.7303, -0.6793, -0.5332), (0.4869, -0.6793, -0.4412), (0.4869, -0.6793, -0.5332), (0.2434, -0.6793, -0.4412), (0.2434, -0.6793, -0.5332), (-5.388e-05, -0.6793, -0.4412), (-5.388e-05, -0.6793, -0.5332), (-0.2435, -0.6793, -0.4412), (-0.2435, -0.6793, -0.5332), (-0.487, -0.6793, -0.4412), (-0.487, -0.6793, -0.5332), (-0.7305, -0.6793, -0.4412), (-0.7305, -0.6793, -0.5332), (-0.7765, -0.7253, -0.4872), (-0.7765, -3.538, -0.4872), (-0.9279, -3.538, -0.4872), (-0.9279, -0.7253, -0.4872), (-0.7765, -3.584, 0.855), (-0.9279, -3.584, 0.855), (-0.9279, -3.584, 0.2529), (-0.7765, -3.584, 0.2529), (-0.9739, 0.7253, 0.855), (-0.9739, 3.538, 0.855), (-0.9739, 3.538, 0.2529), (-0.9739, 0.7253, 0.2529), (-0.9739, 0.7253, 0.1609), (-0.9739, 3.538, 0.1609), (-0.9739, 3.538, -0.4412), (-0.9739, 0.7253, -0.4412), (0.9738, -0.7253, 0.855), (0.9736, -3.538, 0.855), (0.9736, -3.538, 0.2529), (0.9738, -0.7253, 0.2529), (0.9738, -0.7253, 0.1609), (0.9736, -3.538, 0.1609), (0.9736, -3.538, -0.4412), (0.9738, -0.7253, -0.4412), (-0.7765, -3.584, 0.1609), (-0.9279, -3.584, 0.1609), (-0.9279, -3.584, -0.4412), (-0.7765, -3.584, -0.4412), (0.7767, 3.584, 0.1609), (0.9282, 3.584, 0.1609), (0.9282, 3.584, -0.4412), (0.7767, 3.584, -0.4412), (0.7767, 3.584, 0.855), (0.9282, 3.584, 0.855), (0.9282, 3.584, 0.2529), (0.7767, 3.584, 0.2529), (0.9742, 3.538, 0.1609), (0.974, 0.7253, 0.1609), (0.974, 0.7253, -0.4412), (0.9742, 3.538, -0.4412), (0.9742, 3.538, 0.855), (0.974, 0.7253, 0.855), (0.974, 0.7253, 0.2529), (0.9742, 3.538, 0.2529), (-0.9739, -3.538, 0.1609), (-0.9739, -0.7253, 0.1609), (-0.9739, -0.7253, -0.4412), (-0.9739, -3.538, -0.4412), (-0.9739, -3.538, 0.855), (-0.9739, -0.7253, 0.855), (-0.9739, -0.7253, 0.2529), (-0.9739, -3.538, 0.2529), (-0.7764, 3.538, -0.4872), (-0.7764, 0.7253, -0.4872), (-0.9279, 0.7253, -0.4872), (-0.9279, 3.538, -0.4872), (-0.7764, 0.6333, -0.4872), (-0.7764, -0.6333, -0.4872), (-0.9279, -0.6333, -0.4872), (-0.9279, 0.6333, -0.4872), (0.928, 0.6333, -0.4872), (0.9278, -0.6333, -0.4872), (0.7763, -0.6333, -0.4872), (0.7765, 0.6333, -0.4872), (0.6845, 0.6333, -0.4872), (0.6843, -0.6333, -0.4872), (0.5329, -0.6333, -0.4872), (0.533, 0.6333, -0.4872), (0.441, 0.6333, -0.4872), (0.4409, -0.6333, -0.4872), (0.2894, -0.6333, -0.4872), (0.2895, 0.6333, -0.4872), (0.1975, 0.6333, -0.4872), (0.1974, -0.6333, -0.4872), (0.04595, -0.6333, -0.4872), (0.04605, 0.6333, -0.4872), (-0.04595, 0.6333, -0.4872), (-0.04605, -0.6333, -0.4872), (-0.1975, -0.6333, -0.4872), (-0.1974, 0.6333, -0.4872), (-0.2894, 0.6333, -0.4872), (-0.2895, -0.6333, -0.4872), (-0.441, -0.6333, -0.4872), (-0.4409, 0.6333, -0.4872), (-0.5329, 0.6333, -0.4872), (-0.533, -0.6333, -0.4872), (-0.6844, -0.6333, -0.4872), (-0.6844, 0.6333, -0.4872), (0.9282, 3.538, -0.4872), (0.928, 0.7253, -0.4872), (0.7765, 0.7253, -0.4872), (0.7767, 3.538, -0.4872), (0.6847, 3.538, -0.4872), (0.6845, 0.7253, -0.4872), (0.533, 0.7253, -0.4872), (0.5332, 3.538, -0.4872), (0.4412, 3.538, -0.4872), (0.441, 0.7253, -0.4872), (0.2896, 0.7253, -0.4872), (0.2897, 3.538, -0.4872), (0.1977, 3.538, -0.4872), (0.1976, 0.7253, -0.4872), (0.04606, 0.7253, -0.4872), (0.04616, 3.538, -0.4872), (-0.04584, 3.538, -0.4872), (-0.04594, 0.7253, -0.4872), (-0.1974, 0.7253, -0.4872), (-0.1974, 3.538, -0.4872), (-0.2894, 3.538, -0.4872), (-0.2894, 0.7253, -0.4872), (-0.4409, 0.7253, -0.4872), (-0.4409, 3.538, -0.4872), (-0.5329, 3.538, -0.4872), (-0.5329, 0.7253, -0.4872), (-0.6844, 0.7253, -0.4872), (-0.6844, 3.538, -0.4872), (-0.9279, 3.584, 0.855), (-0.7764, 3.584, 0.855), (-0.7764, 3.584, 0.2529), (-0.9279, 3.584, 0.2529), (-0.6844, 3.584, 0.855), (-0.5329, 3.584, 0.855), (-0.5329, 3.584, 0.2529), (-0.6844, 3.584, 0.2529), (-0.4409, 3.584, 0.855), (-0.2894, 3.584, 0.855), (-0.2894, 3.584, 0.2529), (-0.4409, 3.584, 0.2529), (-0.1974, 3.584, 0.855), (-0.04583, 3.584, 0.855), (-0.04583, 3.584, 0.2529), (-0.1974, 3.584, 0.2529), (0.04617, 3.584, 0.855), (0.1977, 3.584, 0.855), (0.1977, 3.584, 0.2529), (0.04617, 3.584, 0.2529), (0.2897, 3.584, 0.855), (0.4412, 3.584, 0.855), (0.4412, 3.584, 0.2529), (0.2897, 3.584, 0.2529), (0.5332, 3.584, 0.855), (0.6847, 3.584, 0.855), (0.6847, 3.584, 0.2529), (0.5332, 3.584, 0.2529), (-0.9279, 3.584, 0.1609), (-0.7764, 3.584, 0.1609), (-0.7764, 3.584, -0.4412), (-0.9279, 3.584, -0.4412), (-0.6844, 3.584, 0.1609), (-0.5329, 3.584, 0.1609), (-0.5329, 3.584, -0.4412), (-0.6844, 3.584, -0.4412), (-0.4409, 3.584, 0.1609), (-0.2894, 3.584, 0.1609), (-0.2894, 3.584, -0.4412), (-0.4409, 3.584, -0.4412), (-0.1974, 3.584, 0.1609), (-0.04583, 3.584, 0.1609), (-0.04583, 3.584, -0.4412), (-0.1974, 3.584, -0.4412), (0.04617, 3.584, 0.1609), (0.1977, 3.584, 0.1609), (0.1977, 3.584, -0.4412), (0.04617, 3.584, -0.4412), (0.2897, 3.584, 0.1609), (0.4412, 3.584, 0.1609), (0.4412, 3.584, -0.4412), (0.2897, 3.584, -0.4412), (0.5332, 3.584, 0.1609), (0.6847, 3.584, 0.1609), (0.6847, 3.584, -0.4412), (0.5332, 3.584, -0.4412), (0.9276, -3.584, 0.1609), (0.7762, -3.584, 0.1609), (0.7762, -3.584, -0.4412), (0.9276, -3.584, -0.4412), (0.6842, -3.584, 0.1609), (0.5327, -3.584, 0.1609), (0.5327, -3.584, -0.4412), (0.6842, -3.584, -0.4412), (0.4407, -3.584, 0.1609), (0.2893, -3.584, 0.1609), (0.2893, -3.584, -0.4412), (0.4407, -3.584, -0.4412), (0.1973, -3.584, 0.1609), (0.04584, -3.584, 0.1609), (0.04584, -3.584, -0.4412), (0.1973, -3.584, -0.4412), (-0.04616, -3.584, 0.1609), (-0.1976, -3.584, 0.1609), (-0.1976, -3.584, -0.4412), (-0.04616, -3.584, -0.4412), (-0.2896, -3.584, 0.1609), (-0.441, -3.584, 0.1609), (-0.441, -3.584, -0.4412), (-0.2896, -3.584, -0.4412), (-0.533, -3.584, 0.1609), (-0.6845, -3.584, 0.1609), (-0.6845, -3.584, -0.4412), (-0.533, -3.584, -0.4412), (0.9276, -3.584, 0.855), (0.7762, -3.584, 0.855), (0.7762, -3.584, 0.2529), (0.9276, -3.584, 0.2529), (0.6842, -3.584, 0.855), (0.5327, -3.584, 0.855), (0.5327, -3.584, 0.2529), (0.6842, -3.584, 0.2529), (0.4407, -3.584, 0.855), (0.2893, -3.584, 0.855), (0.2893, -3.584, 0.2529), (0.4407, -3.584, 0.2529), (0.1973, -3.584, 0.855), (0.04584, -3.584, 0.855), (0.04584, -3.584, 0.2529), (0.1973, -3.584, 0.2529), (-0.04616, -3.584, 0.855), (-0.1976, -3.584, 0.855), (-0.1976, -3.584, 0.2529), (-0.04616, -3.584, 0.2529), (-0.2896, -3.584, 0.855), (-0.441, -3.584, 0.855), (-0.441, -3.584, 0.2529), (-0.2896, -3.584, 0.2529), (-0.533, -3.584, 0.855), (-0.6845, -3.584, 0.855), (-0.6845, -3.584, 0.2529), (-0.533, -3.584, 0.2529), (0.9278, -0.7253, -0.4872), (0.9276, -3.538, -0.4872), (0.7762, -3.538, -0.4872), (0.7763, -0.7253, -0.4872), (0.6843, -0.7253, -0.4872), (0.6842, -3.538, -0.4872), (0.5327, -3.538, -0.4872), (0.5329, -0.7253, -0.4872), (0.4409, -0.7253, -0.4872), (0.4407, -3.538, -0.4872), (0.2893, -3.538, -0.4872), (0.2894, -0.7253, -0.4872), (0.1974, -0.7253, -0.4872), (0.1973, -3.538, -0.4872), (0.04584, -3.538, -0.4872), (0.04594, -0.7253, -0.4872), (-0.04606, -0.7253, -0.4872), (-0.04616, -3.538, -0.4872), (-0.1976, -3.538, -0.4872), (-0.1975, -0.7253, -0.4872), (-0.2895, -0.7253, -0.4872), (-0.2896, -3.538, -0.4872), (-0.441, -3.538, -0.4872), (-0.441, -0.7253, -0.4872), (-0.533, -0.7253, -0.4872), (-0.533, -3.538, -0.4872), (-0.6845, -3.538, -0.4872), (-0.6845, -0.7253, -0.4872)], [], [(160, 161, 60, 158), (161, 160, 159, 61), (161, 162, 8, 60), (162, 161, 61, 9), (162, 163, 24, 8), (163, 162, 9, 25), (163, 160, 158, 24), (160, 163, 25, 159), (164, 165, 0, 116), (165, 164, 117, 1), (165, 166, 22, 0), (166, 165, 1, 23), (166, 167, 90, 22), (167, 166, 23, 91), (167, 164, 116, 90), (164, 167, 91, 117), (168, 169, 2, 42), (169, 168, 43, 3), (169, 170, 20, 2), (170, 169, 3, 21), (170, 171, 32, 20), (171, 170, 21, 33), (171, 168, 42, 32), (168, 171, 33, 43), (172, 173, 20, 32), (173, 172, 33, 21), (173, 174, 10, 20), (174, 173, 21, 11), (174, 175, 26, 10), (175, 174, 11, 27), (175, 172, 32, 26), (172, 175, 27, 33), (176, 177, 6, 46), (177, 176, 47, 7), (177, 178, 16, 6), (178, 177, 7, 17), (178, 179, 36, 16), (179, 178, 17, 37), (179, 176, 46, 36), (176, 179, 37, 47), (180, 181, 16, 36), (181, 180, 37, 17), (181, 182, 14, 16), (182, 181, 17, 15), (182, 183, 30, 14), (183, 182, 15, 31), (183, 180, 36, 30), (180, 183, 31, 37), (184, 185, 22, 90), (185, 184, 91, 23), (185, 186, 8, 22), (186, 185, 23, 9), (186, 187, 60, 8), (187, 186, 9, 61), (187, 184, 90, 60), (184, 187, 61, 91), (188, 189, 18, 76), (189, 188, 77, 19), (189, 190, 12, 18), (190, 189, 19, 13), (190, 191, 74, 12), (191, 190, 13, 75), (191, 188, 76, 74), (188, 191, 75, 77), (192, 193, 4, 130), (193, 192, 131, 5), (193, 194, 18, 4), (194, 193, 5, 19), (194, 195, 76, 18), (195, 194, 19, 77), (195, 192, 130, 76), (192, 195, 77, 131), (196, 197, 38, 18), (197, 196, 19, 39), (197, 198, 28, 38), (198, 197, 39, 29), (198, 199, 12, 28), (199, 198, 29, 13), (199, 196, 18, 12), (196, 199, 13, 19), (200, 201, 44, 4), (201, 200, 5, 45), (201, 202, 38, 44), (202, 201, 45, 39), (202, 203, 18, 38), (203, 202, 39, 19), (203, 200, 4, 18), (200, 203, 19, 5), (204, 205, 34, 22), (205, 204, 23, 35), (205, 206, 24, 34), (206, 205, 35, 25), (206, 207, 8, 24), (207, 206, 25, 9), (207, 204, 22, 8), (204, 207, 9, 23), (208, 209, 40, 0), (209, 208, 1, 41), (209, 210, 34, 40), (210, 209, 41, 35), (210, 211, 22, 34), (211, 210, 35, 23), (211, 208, 0, 22), (208, 211, 23, 1), (212, 213, 144, 62), (213, 212, 63, 145), (213, 214, 26, 144), (214, 213, 145, 27), (214, 215, 10, 26), (215, 214, 27, 11), (215, 212, 62, 10), (212, 215, 11, 63), (216, 217, 158, 144), (217, 216, 145, 159), (217, 218, 24, 158), (218, 217, 159, 25), (218, 219, 26, 24), (219, 218, 25, 27), (219, 216, 144, 26), (216, 219, 27, 145), (220, 221, 30, 28), (221, 220, 29, 31), (221, 222, 146, 30), (222, 221, 31, 147), (222, 223, 132, 146), (223, 222, 147, 133), (223, 220, 28, 132), (220, 223, 133, 29), (224, 225, 146, 132), (225, 224, 133, 147), (225, 226, 148, 146), (226, 225, 147, 149), (226, 227, 134, 148), (227, 226, 149, 135), (227, 224, 132, 134), (224, 227, 135, 133), (228, 229, 148, 134), (229, 228, 135, 149), (229, 230, 150, 148), (230, 229, 149, 151), (230, 231, 136, 150), (231, 230, 151, 137), (231, 228, 134, 136), (228, 231, 137, 135), (232, 233, 150, 136), (233, 232, 137, 151), (233, 234, 152, 150), (234, 233, 151, 153), (234, 235, 138, 152), (235, 234, 153, 139), (235, 232, 136, 138), (232, 235, 139, 137), (236, 237, 152, 138), (237, 236, 139, 153), (237, 238, 154, 152), (238, 237, 153, 155), (238, 239, 140, 154), (239, 238, 155, 141), (239, 236, 138, 140), (236, 239, 141, 139), (240, 241, 154, 140), (241, 240, 141, 155), (241, 242, 156, 154), (242, 241, 155, 157), (242, 243, 142, 156), (243, 242, 157, 143), (243, 240, 140, 142), (240, 243, 143, 141), (244, 245, 156, 142), (245, 244, 143, 157), (245, 246, 158, 156), (246, 245, 157, 159), (246, 247, 144, 158), (247, 246, 159, 145), (247, 244, 142, 144), (244, 247, 145, 143), (248, 249, 28, 12), (249, 248, 13, 29), (249, 250, 132, 28), (250, 249, 29, 133), (250, 251, 74, 132), (251, 250, 133, 75), (251, 248, 12, 74), (248, 251, 75, 13), (252, 253, 132, 74), (253, 252, 75, 133), (253, 254, 134, 132), (254, 253, 133, 135), (254, 255, 72, 134), (255, 254, 135, 73), (255, 252, 74, 72), (252, 255, 73, 75), (256, 257, 134, 72), (257, 256, 73, 135), (257, 258, 136, 134), (258, 257, 135, 137), (258, 259, 70, 136), (259, 258, 137, 71), (259, 256, 72, 70), (256, 259, 71, 73), (260, 261, 136, 70), (261, 260, 71, 137), (261, 262, 138, 136), (262, 261, 137, 139), (262, 263, 68, 138), (263, 262, 139, 69), (263, 260, 70, 68), (260, 263, 69, 71), (264, 265, 138, 68), (265, 264, 69, 139), (265, 266, 140, 138), (266, 265, 139, 141), (266, 267, 66, 140), (267, 266, 141, 67), (267, 264, 68, 66), (264, 267, 67, 69), (268, 269, 140, 66), (269, 268, 67, 141), (269, 270, 142, 140), (270, 269, 141, 143), (270, 271, 64, 142), (271, 270, 143, 65), (271, 268, 66, 64), (268, 271, 65, 67), (272, 273, 142, 64), (273, 272, 65, 143), (273, 274, 144, 142), (274, 273, 143, 145), (274, 275, 62, 144), (275, 274, 145, 63), (275, 272, 64, 62), (272, 275, 63, 65), (276, 277, 118, 2), (277, 276, 3, 119), (277, 278, 88, 118), (278, 277, 119, 89), (278, 279, 20, 88), (279, 278, 89, 21), (279, 276, 2, 20), (276, 279, 21, 3), (280, 281, 120, 118), (281, 280, 119, 121), (281, 282, 86, 120), (282, 281, 121, 87), (282, 283, 88, 86), (283, 282, 87, 89), (283, 280, 118, 88), (280, 283, 89, 119), (284, 285, 122, 120), (285, 284, 121, 123), (285, 286, 84, 122), (286, 285, 123, 85), (286, 287, 86, 84), (287, 286, 85, 87), (287, 284, 120, 86), (284, 287, 87, 121), (288, 289, 124, 122), (289, 288, 123, 125), (289, 290, 82, 124), (290, 289, 125, 83), (290, 291, 84, 82), (291, 290, 83, 85), (291, 288, 122, 84), (288, 291, 85, 123), (292, 293, 126, 124), (293, 292, 125, 127), (293, 294, 80, 126), (294, 293, 127, 81), (294, 295, 82, 80), (295, 294, 81, 83), (295, 292, 124, 82), (292, 295, 83, 125), (296, 297, 128, 126), (297, 296, 127, 129), (297, 298, 78, 128), (298, 297, 129, 79), (298, 299, 80, 78), (299, 298, 79, 81), (299, 296, 126, 80), (296, 299, 81, 127), (300, 301, 130, 128), (301, 300, 129, 131), (301, 302, 76, 130), (302, 301, 131, 77), (302, 303, 78, 76), (303, 302, 77, 79), (303, 300, 128, 78), (300, 303, 79, 129), (304, 305, 88, 20), (305, 304, 21, 89), (305, 306, 62, 88), (306, 305, 89, 63), (306, 307, 10, 62), (307, 306, 63, 11), (307, 304, 20, 10), (304, 307, 11, 21), (308, 309, 86, 88), (309, 308, 89, 87), (309, 310, 64, 86), (310, 309, 87, 65), (310, 311, 62, 64), (311, 310, 65, 63), (311, 308, 88, 62), (308, 311, 63, 89), (312, 313, 84, 86), (313, 312, 87, 85), (313, 314, 66, 84), (314, 313, 85, 67), (314, 315, 64, 66), (315, 314, 67, 65), (315, 312, 86, 64), (312, 315, 65, 87), (316, 317, 82, 84), (317, 316, 85, 83), (317, 318, 68, 82), (318, 317, 83, 69), (318, 319, 66, 68), (319, 318, 69, 67), (319, 316, 84, 66), (316, 319, 67, 85), (320, 321, 80, 82), (321, 320, 83, 81), (321, 322, 70, 80), (322, 321, 81, 71), (322, 323, 68, 70), (323, 322, 71, 69), (323, 320, 82, 68), (320, 323, 69, 83), (324, 325, 78, 80), (325, 324, 81, 79), (325, 326, 72, 78), (326, 325, 79, 73), (326, 327, 70, 72), (327, 326, 73, 71), (327, 324, 80, 70), (324, 327, 71, 81), (328, 329, 76, 78), (329, 328, 79, 77), (329, 330, 74, 76), (330, 329, 77, 75), (330, 331, 72, 74), (331, 330, 75, 73), (331, 328, 78, 72), (328, 331, 73, 79), (332, 333, 102, 16), (333, 332, 17, 103), (333, 334, 48, 102), (334, 333, 103, 49), (334, 335, 14, 48), (335, 334, 49, 15), (335, 332, 16, 14), (332, 335, 15, 17), (336, 337, 100, 102), (337, 336, 103, 101), (337, 338, 50, 100), (338, 337, 101, 51), (338, 339, 48, 50), (339, 338, 51, 49), (339, 336, 102, 48), (336, 339, 49, 103), (340, 341, 98, 100), (341, 340, 101, 99), (341, 342, 52, 98), (342, 341, 99, 53), (342, 343, 50, 52), (343, 342, 53, 51), (343, 340, 100, 50), (340, 343, 51, 101), (344, 345, 96, 98), (345, 344, 99, 97), (345, 346, 54, 96), (346, 345, 97, 55), (346, 347, 52, 54), (347, 346, 55, 53), (347, 344, 98, 52), (344, 347, 53, 99), (348, 349, 94, 96), (349, 348, 97, 95), (349, 350, 56, 94), (350, 349, 95, 57), (350, 351, 54, 56), (351, 350, 57, 55), (351, 348, 96, 54), (348, 351, 55, 97), (352, 353, 92, 94), (353, 352, 95, 93), (353, 354, 58, 92), (354, 353, 93, 59), (354, 355, 56, 58), (355, 354, 59, 57), (355, 352, 94, 56), (352, 355, 57, 95), (356, 357, 90, 92), (357, 356, 93, 91), (357, 358, 60, 90), (358, 357, 91, 61), (358, 359, 58, 60), (359, 358, 61, 59), (359, 356, 92, 58), (356, 359, 59, 93), (360, 361, 104, 6), (361, 360, 7, 105), (361, 362, 102, 104), (362, 361, 105, 103), (362, 363, 16, 102), (363, 362, 103, 17), (363, 360, 6, 16), (360, 363, 17, 7), (364, 365, 106, 104), (365, 364, 105, 107), (365, 366, 100, 106), (366, 365, 107, 101), (366, 367, 102, 100), (367, 366, 101, 103), (367, 364, 104, 102), (364, 367, 103, 105), (368, 369, 108, 106), (369, 368, 107, 109), (369, 370, 98, 108), (370, 369, 109, 99), (370, 371, 100, 98), (371, 370, 99, 101), (371, 368, 106, 100), (368, 371, 101, 107), (372, 373, 110, 108), (373, 372, 109, 111), (373, 374, 96, 110), (374, 373, 111, 97), (374, 375, 98, 96), (375, 374, 97, 99), (375, 372, 108, 98), (372, 375, 99, 109), (376, 377, 112, 110), (377, 376, 111, 113), (377, 378, 94, 112), (378, 377, 113, 95), (378, 379, 96, 94), (379, 378, 95, 97), (379, 376, 110, 96), (376, 379, 97, 111), (380, 381, 114, 112), (381, 380, 113, 115), (381, 382, 92, 114), (382, 381, 115, 93), (382, 383, 94, 92), (383, 382, 93, 95), (383, 380, 112, 94), (380, 383, 95, 113), (384, 385, 116, 114), (385, 384, 115, 117), (385, 386, 90, 116), (386, 385, 117, 91), (386, 387, 92, 90), (387, 386, 91, 93), (387, 384, 114, 92), (384, 387, 93, 115), (388, 389, 14, 30), (389, 388, 31, 15), (389, 390, 48, 14), (390, 389, 15, 49), (390, 391, 146, 48), (391, 390, 49, 147), (391, 388, 30, 146), (388, 391, 147, 31), (392, 393, 48, 146), (393, 392, 147, 49), (393, 394, 50, 48), (394, 393, 49, 51), (394, 395, 148, 50), (395, 394, 51, 149), (395, 392, 146, 148), (392, 395, 149, 147), (396, 397, 50, 148), (397, 396, 149, 51), (397, 398, 52, 50), (398, 397, 51, 53), (398, 399, 150, 52), (399, 398, 53, 151), (399, 396, 148, 150), (396, 399, 151, 149), (400, 401, 52, 150), (401, 400, 151, 53), (401, 402, 54, 52), (402, 401, 53, 55), (402, 403, 152, 54), (403, 402, 55, 153), (403, 400, 150, 152), (400, 403, 153, 151), (404, 405, 54, 152), (405, 404, 153, 55), (405, 406, 56, 54), (406, 405, 55, 57), (406, 407, 154, 56), (407, 406, 57, 155), (407, 404, 152, 154), (404, 407, 155, 153), (408, 409, 56, 154), (409, 408, 155, 57), (409, 410, 58, 56), (410, 409, 57, 59), (410, 411, 156, 58), (411, 410, 59, 157), (411, 408, 154, 156), (408, 411, 157, 155), (412, 413, 58, 156), (413, 412, 157, 59), (413, 414, 60, 58), (414, 413, 59, 61), (414, 415, 158, 60), (415, 414, 61, 159), (415, 412, 156, 158), (412, 415, 159, 157)])
me_crane_small_boardwalk_mesh.polygons.foreach_set('use_smooth', [True] * 512)
_uv = me_crane_small_boardwalk_mesh.uv_layers.new(name='UVMap')
_uv.uv.foreach_set('vector', [0.8417, 0.6637, 0.8417, 0.741, 0.8417, 0.741, 0.8417, 0.6637, 0.8417, 0.741, 0.8417, 0.6637, 0.8417, 0.6637, 0.8417, 0.741, 0.8417, 0.741, 0.866, 0.741, 0.866, 0.741, 0.8417, 0.741, 0.866, 0.741, 0.8417, 0.741, 0.8417, 0.741, 0.866, 0.741, 0.866, 0.741, 0.866, 0.6637, 0.866, 0.6637, 0.866, 0.741, 0.866, 0.6637, 0.866, 0.741, 0.866, 0.741, 0.866, 0.6637, 0.866, 0.6637, 0.8417, 0.6637, 0.8417, 0.6637, 0.866, 0.6637, 0.8417, 0.6637, 0.866, 0.6637, 0.866, 0.6637, 0.8417, 0.6637, 0.8417, 0.741, 0.866, 0.741, 0.866, 0.741, 0.8417, 0.741, 0.866, 0.741, 0.8417, 0.741, 0.8417, 0.741, 0.866, 0.741, 0.866, 0.741, 0.866, 0.741, 0.866, 0.741, 0.866, 0.741, 0.866, 0.741, 0.866, 0.741, 0.866, 0.741, 0.866, 0.741, 0.866, 0.741, 0.8417, 0.741, 0.8417, 0.741, 0.866, 0.741, 0.8417, 0.741, 0.866, 0.741, 0.866, 0.741, 0.8417, 0.741, 0.8417, 0.741, 0.8417, 0.741, 0.8417, 0.741, 0.8417, 0.741, 0.8417, 0.741, 0.8417, 0.741, 0.8417, 0.741, 0.8417, 0.741, 0.866, 0.5863, 0.866, 0.509, 0.866, 0.509, 0.866, 0.5863, 0.866, 0.509, 0.866, 0.5863, 0.866, 0.5863, 0.866, 0.509, 0.866, 0.509, 0.866, 0.509, 0.866, 0.509, 0.866, 0.509, 0.866, 0.509, 0.866, 0.509, 0.866, 0.509, 0.866, 0.509, 0.866, 0.509, 0.866, 0.5863, 0.866, 0.5863, 0.866, 0.509, 0.866, 0.5863, 0.866, 0.509, 0.866, 0.509, 0.866, 0.5863, 0.866, 0.5863, 0.866, 0.5863, 0.866, 0.5863, 0.866, 0.5863, 0.866, 0.5863, 0.866, 0.5863, 0.866, 0.5863, 0.866, 0.5863, 0.866, 0.5863, 0.866, 0.509, 0.866, 0.509, 0.866, 0.5863, 0.866, 0.509, 0.866, 0.5863, 0.866, 0.5863, 0.866, 0.509, 0.866, 0.509, 0.866, 0.509, 0.866, 0.509, 0.866, 0.509, 0.866, 0.509, 0.866, 0.509, 0.866, 0.509, 0.866, 0.509, 0.866, 0.509, 0.866, 0.5863, 0.866, 0.5863, 0.866, 0.509, 0.866, 0.5863, 0.866, 0.509, 0.866, 0.509, 0.866, 0.5863, 0.866, 0.5863, 0.866, 0.5863, 0.866, 0.5863, 0.866, 0.5863, 0.866, 0.5863, 0.866, 0.5863, 0.866, 0.5863, 0.866, 0.5863, 0.6716, 0.6637, 0.6717, 0.741, 0.6717, 0.741, 0.6716, 0.6637, 0.6717, 0.741, 0.6716, 0.6637, 0.6716, 0.6637, 0.6717, 0.741, 0.6717, 0.741, 0.6717, 0.741, 0.6717, 0.741, 0.6717, 0.741, 0.6717, 0.741, 0.6717, 0.741, 0.6717, 0.741, 0.6717, 0.741, 0.6717, 0.741, 0.6716, 0.6637, 0.6716, 0.6637, 0.6717, 0.741, 0.6716, 0.6637, 0.6717, 0.741, 0.6717, 0.741, 0.6716, 0.6637, 0.6716, 0.6637, 0.6716, 0.6637, 0.6716, 0.6637, 0.6716, 0.6637, 0.6716, 0.6637, 0.6716, 0.6637, 0.6716, 0.6637, 0.6716, 0.6637, 0.6716, 0.6637, 0.6717, 0.741, 0.6717, 0.741, 0.6716, 0.6637, 0.6717, 0.741, 0.6716, 0.6637, 0.6716, 0.6637, 0.6717, 0.741, 0.6717, 0.741, 0.6717, 0.741, 0.6717, 0.741, 0.6717, 0.741, 0.6717, 0.741, 0.6717, 0.741, 0.6717, 0.741, 0.6717, 0.741, 0.6717, 0.741, 0.6716, 0.6637, 0.6716, 0.6637, 0.6717, 0.741, 0.6716, 0.6637, 0.6717, 0.741, 0.6717, 0.741, 0.6716, 0.6637, 0.6716, 0.6637, 0.6716, 0.6637, 0.6716, 0.6637, 0.6716, 0.6637, 0.6716, 0.6637, 0.6716, 0.6637, 0.6716, 0.6637, 0.6716, 0.6637, 0.8417, 0.741, 0.866, 0.741, 0.866, 0.741, 0.8417, 0.741, 0.866, 0.741, 0.8417, 0.741, 0.8417, 0.741, 0.866, 0.741, 0.866, 0.741, 0.866, 0.741, 0.866, 0.741, 0.866, 0.741, 0.866, 0.741, 0.866, 0.741, 0.866, 0.741, 0.866, 0.741, 0.866, 0.741, 0.8417, 0.741, 0.8417, 0.741, 0.866, 0.741, 0.8417, 0.741, 0.866, 0.741, 0.866, 0.741, 0.8417, 0.741, 0.8417, 0.741, 0.8417, 0.741, 0.8417, 0.741, 0.8417, 0.741, 0.8417, 0.741, 0.8417, 0.741, 0.8417, 0.741, 0.8417, 0.741, 0.6959, 0.509, 0.6716, 0.509, 0.6716, 0.509, 0.6959, 0.509, 0.6716, 0.509, 0.6959, 0.509, 0.6959, 0.509, 0.6716, 0.509, 0.6716, 0.509, 0.6716, 0.509, 0.6716, 0.509, 0.6716, 0.509, 0.6716, 0.509, 0.6716, 0.509, 0.6716, 0.509, 0.6716, 0.509, 0.6716, 0.509, 0.6959, 0.509, 0.6959, 0.509, 0.6716, 0.509, 0.6959, 0.509, 0.6716, 0.509, 0.6716, 0.509, 0.6959, 0.509, 0.6959, 0.509, 0.6959, 0.509, 0.6959, 0.509, 0.6959, 0.509, 0.6959, 0.509, 0.6959, 0.509, 0.6959, 0.509, 0.6959, 0.509, 0.6959, 0.509, 0.6716, 0.509, 0.6716, 0.509, 0.6959, 0.509, 0.6716, 0.509, 0.6959, 0.509, 0.6959, 0.509, 0.6716, 0.509, 0.6716, 0.509, 0.6716, 0.509, 0.6716, 0.509, 0.6716, 0.509, 0.6716, 0.509, 0.6716, 0.509, 0.6716, 0.509, 0.6716, 0.509, 0.6716, 0.509, 0.6959, 0.509, 0.6959, 0.509, 0.6716, 0.509, 0.6959, 0.509, 0.6716, 0.509, 0.6716, 0.509, 0.6959, 0.509, 0.6959, 0.509, 0.6959, 0.509, 0.6959, 0.509, 0.6959, 0.509, 0.6959, 0.509, 0.6959, 0.509, 0.6959, 0.509, 0.6959, 0.509, 0.6716, 0.509, 0.6716, 0.5863, 0.6716, 0.5863, 0.6716, 0.509, 0.6716, 0.5863, 0.6716, 0.509, 0.6716, 0.509, 0.6716, 0.5863, 0.6716, 0.5863, 0.6716, 0.5863, 0.6716, 0.5863, 0.6716, 0.5863, 0.6716, 0.5863, 0.6716, 0.5863, 0.6716, 0.5863, 0.6716, 0.5863, 0.6716, 0.5863, 0.6716, 0.509, 0.6716, 0.509, 0.6716, 0.5863, 0.6716, 0.509, 0.6716, 0.5863, 0.6716, 0.5863, 0.6716, 0.509, 0.6716, 0.509, 0.6716, 0.509, 0.6716, 0.509, 0.6716, 0.509, 0.6716, 0.509, 0.6716, 0.509, 0.6716, 0.509, 0.6716, 0.509, 0.6716, 0.509, 0.6716, 0.5863, 0.6716, 0.5863, 0.6716, 0.509, 0.6716, 0.5863, 0.6716, 0.509, 0.6716, 0.509, 0.6716, 0.5863, 0.6716, 0.5863, 0.6716, 0.5863, 0.6716, 0.5863, 0.6716, 0.5863, 0.6716, 0.5863, 0.6716, 0.5863, 0.6716, 0.5863, 0.6716, 0.5863, 0.6716, 0.5863, 0.6716, 0.509, 0.6716, 0.509, 0.6716, 0.5863, 0.6716, 0.509, 0.6716, 0.5863, 0.6716, 0.5863, 0.6716, 0.509, 0.6716, 0.509, 0.6716, 0.509, 0.6716, 0.509, 0.6716, 0.509, 0.6716, 0.509, 0.6716, 0.509, 0.6716, 0.509, 0.6716, 0.509, 0.866, 0.741, 0.866, 0.6637, 0.866, 0.6637, 0.866, 0.741, 0.866, 0.6637, 0.866, 0.741, 0.866, 0.741, 0.866, 0.6637, 0.866, 0.6637, 0.866, 0.6637, 0.866, 0.6637, 0.866, 0.6637, 0.866, 0.6637, 0.866, 0.6637, 0.866, 0.6637, 0.866, 0.6637, 0.866, 0.6637, 0.866, 0.741, 0.866, 0.741, 0.866, 0.6637, 0.866, 0.741, 0.866, 0.6637, 0.866, 0.6637, 0.866, 0.741, 0.866, 0.741, 0.866, 0.741, 0.866, 0.741, 0.866, 0.741, 0.866, 0.741, 0.866, 0.741, 0.866, 0.741, 0.866, 0.741, 0.866, 0.741, 0.866, 0.6637, 0.866, 0.6637, 0.866, 0.741, 0.866, 0.6637, 0.866, 0.741, 0.866, 0.741, 0.866, 0.6637, 0.866, 0.6637, 0.866, 0.6637, 0.866, 0.6637, 0.866, 0.6637, 0.866, 0.6637, 0.866, 0.6637, 0.866, 0.6637, 0.866, 0.6637, 0.866, 0.6637, 0.866, 0.741, 0.866, 0.741, 0.866, 0.6637, 0.866, 0.741, 0.866, 0.6637, 0.866, 0.6637, 0.866, 0.741, 0.866, 0.741, 0.866, 0.741, 0.866, 0.741, 0.866, 0.741, 0.866, 0.741, 0.866, 0.741, 0.866, 0.741, 0.866, 0.741, 0.8417, 0.509, 0.8417, 0.5863, 0.8417, 0.5863, 0.8417, 0.509, 0.8417, 0.5863, 0.8417, 0.509, 0.8417, 0.509, 0.8417, 0.5863, 0.8417, 0.5863, 0.866, 0.5863, 0.866, 0.5863, 0.8417, 0.5863, 0.866, 0.5863, 0.8417, 0.5863, 0.8417, 0.5863, 0.866, 0.5863, 0.866, 0.5863, 0.866, 0.509, 0.866, 0.509, 0.866, 0.5863, 0.866, 0.509, 0.866, 0.5863, 0.866, 0.5863, 0.866, 0.509, 0.866, 0.509, 0.8417, 0.509, 0.8417, 0.509, 0.866, 0.509, 0.8417, 0.509, 0.866, 0.509, 0.866, 0.509, 0.8417, 0.509, 0.8417, 0.5863, 0.8417, 0.6637, 0.8417, 0.6637, 0.8417, 0.5863, 0.8417, 0.6637, 0.8417, 0.5863, 0.8417, 0.5863, 0.8417, 0.6637, 0.8417, 0.6637, 0.866, 0.6637, 0.866, 0.6637, 0.8417, 0.6637, 0.866, 0.6637, 0.8417, 0.6637, 0.8417, 0.6637, 0.866, 0.6637, 0.866, 0.6637, 0.866, 0.5863, 0.866, 0.5863, 0.866, 0.6637, 0.866, 0.5863, 0.866, 0.6637, 0.866, 0.6637, 0.866, 0.5863, 0.866, 0.5863, 0.8417, 0.5863, 0.8417, 0.5863, 0.866, 0.5863, 0.8417, 0.5863, 0.866, 0.5863, 0.866, 0.5863, 0.8417, 0.5863, 0.6716, 0.5863, 0.6716, 0.6637, 0.6716, 0.6637, 0.6716, 0.5863, 0.6716, 0.6637, 0.6716, 0.5863, 0.6716, 0.5863, 0.6716, 0.6637, 0.6716, 0.6637, 0.6959, 0.6637, 0.6959, 0.6637, 0.6716, 0.6637, 0.6959, 0.6637, 0.6716, 0.6637, 0.6716, 0.6637, 0.6959, 0.6637, 0.6959, 0.6637, 0.6959, 0.5863, 0.6959, 0.5863, 0.6959, 0.6637, 0.6959, 0.5863, 0.6959, 0.6637, 0.6959, 0.6637, 0.6959, 0.5863, 0.6959, 0.5863, 0.6716, 0.5863, 0.6716, 0.5863, 0.6959, 0.5863, 0.6716, 0.5863, 0.6959, 0.5863, 0.6959, 0.5863, 0.6716, 0.5863, 0.6959, 0.5863, 0.6959, 0.6637, 0.6959, 0.6637, 0.6959, 0.5863, 0.6959, 0.6637, 0.6959, 0.5863, 0.6959, 0.5863, 0.6959, 0.6637, 0.6959, 0.6637, 0.7202, 0.6637, 0.7202, 0.6637, 0.6959, 0.6637, 0.7202, 0.6637, 0.6959, 0.6637, 0.6959, 0.6637, 0.7202, 0.6637, 0.7202, 0.6637, 0.7202, 0.5863, 0.7202, 0.5863, 0.7202, 0.6637, 0.7202, 0.5863, 0.7202, 0.6637, 0.7202, 0.6637, 0.7202, 0.5863, 0.7202, 0.5863, 0.6959, 0.5863, 0.6959, 0.5863, 0.7202, 0.5863, 0.6959, 0.5863, 0.7202, 0.5863, 0.7202, 0.5863, 0.6959, 0.5863, 0.7202, 0.5863, 0.7202, 0.6637, 0.7202, 0.6637, 0.7202, 0.5863, 0.7202, 0.6637, 0.7202, 0.5863, 0.7202, 0.5863, 0.7202, 0.6637, 0.7202, 0.6637, 0.7445, 0.6637, 0.7445, 0.6637, 0.7202, 0.6637, 0.7445, 0.6637, 0.7202, 0.6637, 0.7202, 0.6637, 0.7445, 0.6637, 0.7445, 0.6637, 0.7445, 0.5863, 0.7445, 0.5863, 0.7445, 0.6637, 0.7445, 0.5863, 0.7445, 0.6637, 0.7445, 0.6637, 0.7445, 0.5863, 0.7445, 0.5863, 0.7202, 0.5863, 0.7202, 0.5863, 0.7445, 0.5863, 0.7202, 0.5863, 0.7445, 0.5863, 0.7445, 0.5863, 0.7202, 0.5863, 0.7445, 0.5863, 0.7445, 0.6637, 0.7445, 0.6637, 0.7445, 0.5863, 0.7445, 0.6637, 0.7445, 0.5863, 0.7445, 0.5863, 0.7445, 0.6637, 0.7445, 0.6637, 0.7688, 0.6637, 0.7688, 0.6637, 0.7445, 0.6637, 0.7688, 0.6637, 0.7445, 0.6637, 0.7445, 0.6637, 0.7688, 0.6637, 0.7688, 0.6637, 0.7688, 0.5863, 0.7688, 0.5863, 0.7688, 0.6637, 0.7688, 0.5863, 0.7688, 0.6637, 0.7688, 0.6637, 0.7688, 0.5863, 0.7688, 0.5863, 0.7445, 0.5863, 0.7445, 0.5863, 0.7688, 0.5863, 0.7445, 0.5863, 0.7688, 0.5863, 0.7688, 0.5863, 0.7445, 0.5863, 0.7688, 0.5863, 0.7688, 0.6637, 0.7688, 0.6637, 0.7688, 0.5863, 0.7688, 0.6637, 0.7688, 0.5863, 0.7688, 0.5863, 0.7688, 0.6637, 0.7688, 0.6637, 0.7931, 0.6637, 0.7931, 0.6637, 0.7688, 0.6637, 0.7931, 0.6637, 0.7688, 0.6637, 0.7688, 0.6637, 0.7931, 0.6637, 0.7931, 0.6637, 0.7931, 0.5863, 0.7931, 0.5863, 0.7931, 0.6637, 0.7931, 0.5863, 0.7931, 0.6637, 0.7931, 0.6637, 0.7931, 0.5863, 0.7931, 0.5863, 0.7688, 0.5863, 0.7688, 0.5863, 0.7931, 0.5863, 0.7688, 0.5863, 0.7931, 0.5863, 0.7931, 0.5863, 0.7688, 0.5863, 0.7931, 0.5863, 0.7931, 0.6637, 0.7931, 0.6637, 0.7931, 0.5863, 0.7931, 0.6637, 0.7931, 0.5863, 0.7931, 0.5863, 0.7931, 0.6637, 0.7931, 0.6637, 0.8174, 0.6637, 0.8174, 0.6637, 0.7931, 0.6637, 0.8174, 0.6637, 0.7931, 0.6637, 0.7931, 0.6637, 0.8174, 0.6637, 0.8174, 0.6637, 0.8174, 0.5863, 0.8174, 0.5863, 0.8174, 0.6637, 0.8174, 0.5863, 0.8174, 0.6637, 0.8174, 0.6637, 0.8174, 0.5863, 0.8174, 0.5863, 0.7931, 0.5863, 0.7931, 0.5863, 0.8174, 0.5863, 0.7931, 0.5863, 0.8174, 0.5863, 0.8174, 0.5863, 0.7931, 0.5863, 0.8174, 0.5863, 0.8174, 0.6637, 0.8174, 0.6637, 0.8174, 0.5863, 0.8174, 0.6637, 0.8174, 0.5863, 0.8174, 0.5863, 0.8174, 0.6637, 0.8174, 0.6637, 0.8417, 0.6637, 0.8417, 0.6637, 0.8174, 0.6637, 0.8417, 0.6637, 0.8174, 0.6637, 0.8174, 0.6637, 0.8417, 0.6637, 0.8417, 0.6637, 0.8417, 0.5863, 0.8417, 0.5863, 0.8417, 0.6637, 0.8417, 0.5863, 0.8417, 0.6637, 0.8417, 0.6637, 0.8417, 0.5863, 0.8417, 0.5863, 0.8174, 0.5863, 0.8174, 0.5863, 0.8417, 0.5863, 0.8174, 0.5863, 0.8417, 0.5863, 0.8417, 0.5863, 0.8174, 0.5863, 0.6716, 0.509, 0.6716, 0.5863, 0.6716, 0.5863, 0.6716, 0.509, 0.6716, 0.5863, 0.6716, 0.509, 0.6716, 0.509, 0.6716, 0.5863, 0.6716, 0.5863, 0.6959, 0.5863, 0.6959, 0.5863, 0.6716, 0.5863, 0.6959, 0.5863, 0.6716, 0.5863, 0.6716, 0.5863, 0.6959, 0.5863, 0.6959, 0.5863, 0.6959, 0.509, 0.6959, 0.509, 0.6959, 0.5863, 0.6959, 0.509, 0.6959, 0.5863, 0.6959, 0.5863, 0.6959, 0.509, 0.6959, 0.509, 0.6716, 0.509, 0.6716, 0.509, 0.6959, 0.509, 0.6716, 0.509, 0.6959, 0.509, 0.6959, 0.509, 0.6716, 0.509, 0.6959, 0.509, 0.6959, 0.5863, 0.6959, 0.5863, 0.6959, 0.509, 0.6959, 0.5863, 0.6959, 0.509, 0.6959, 0.509, 0.6959, 0.5863, 0.6959, 0.5863, 0.7202, 0.5863, 0.7202, 0.5863, 0.6959, 0.5863, 0.7202, 0.5863, 0.6959, 0.5863, 0.6959, 0.5863, 0.7202, 0.5863, 0.7202, 0.5863, 0.7202, 0.509, 0.7202, 0.509, 0.7202, 0.5863, 0.7202, 0.509, 0.7202, 0.5863, 0.7202, 0.5863, 0.7202, 0.509, 0.7202, 0.509, 0.6959, 0.509, 0.6959, 0.509, 0.7202, 0.509, 0.6959, 0.509, 0.7202, 0.509, 0.7202, 0.509, 0.6959, 0.509, 0.7202, 0.509, 0.7202, 0.5863, 0.7202, 0.5863, 0.7202, 0.509, 0.7202, 0.5863, 0.7202, 0.509, 0.7202, 0.509, 0.7202, 0.5863, 0.7202, 0.5863, 0.7445, 0.5863, 0.7445, 0.5863, 0.7202, 0.5863, 0.7445, 0.5863, 0.7202, 0.5863, 0.7202, 0.5863, 0.7445, 0.5863, 0.7445, 0.5863, 0.7445, 0.509, 0.7445, 0.509, 0.7445, 0.5863, 0.7445, 0.509, 0.7445, 0.5863, 0.7445, 0.5863, 0.7445, 0.509, 0.7445, 0.509, 0.7202, 0.509, 0.7202, 0.509, 0.7445, 0.509, 0.7202, 0.509, 0.7445, 0.509, 0.7445, 0.509, 0.7202, 0.509, 0.7445, 0.509, 0.7445, 0.5863, 0.7445, 0.5863, 0.7445, 0.509, 0.7445, 0.5863, 0.7445, 0.509, 0.7445, 0.509, 0.7445, 0.5863, 0.7445, 0.5863, 0.7688, 0.5863, 0.7688, 0.5863, 0.7445, 0.5863, 0.7688, 0.5863, 0.7445, 0.5863, 0.7445, 0.5863, 0.7688, 0.5863, 0.7688, 0.5863, 0.7688, 0.509, 0.7688, 0.509, 0.7688, 0.5863, 0.7688, 0.509, 0.7688, 0.5863, 0.7688, 0.5863, 0.7688, 0.509, 0.7688, 0.509, 0.7445, 0.509, 0.7445, 0.509, 0.7688, 0.509, 0.7445, 0.509, 0.7688, 0.509, 0.7688, 0.509, 0.7445, 0.509, 0.7688, 0.509, 0.7688, 0.5863, 0.7688, 0.5863, 0.7688, 0.509, 0.7688, 0.5863, 0.7688, 0.509, 0.7688, 0.509, 0.7688, 0.5863, 0.7688, 0.5863, 0.7931, 0.5863, 0.7931, 0.5863, 0.7688, 0.5863, 0.7931, 0.5863, 0.7688, 0.5863, 0.7688, 0.5863, 0.7931, 0.5863, 0.7931, 0.5863, 0.7931, 0.509, 0.7931, 0.509, 0.7931, 0.5863, 0.7931, 0.509, 0.7931, 0.5863, 0.7931, 0.5863, 0.7931, 0.509, 0.7931, 0.509, 0.7688, 0.509, 0.7688, 0.509, 0.7931, 0.509, 0.7688, 0.509, 0.7931, 0.509, 0.7931, 0.509, 0.7688, 0.509, 0.7931, 0.509, 0.7931, 0.5863, 0.7931, 0.5863, 0.7931, 0.509, 0.7931, 0.5863, 0.7931, 0.509, 0.7931, 0.509, 0.7931, 0.5863, 0.7931, 0.5863, 0.8174, 0.5863, 0.8174, 0.5863, 0.7931, 0.5863, 0.8174, 0.5863, 0.7931, 0.5863, 0.7931, 0.5863, 0.8174, 0.5863, 0.8174, 0.5863, 0.8174, 0.509, 0.8174, 0.509, 0.8174, 0.5863, 0.8174, 0.509, 0.8174, 0.5863, 0.8174, 0.5863, 0.8174, 0.509, 0.8174, 0.509, 0.7931, 0.509, 0.7931, 0.509, 0.8174, 0.509, 0.7931, 0.509, 0.8174, 0.509, 0.8174, 0.509, 0.7931, 0.509, 0.8174, 0.509, 0.8174, 0.5863, 0.8174, 0.5863, 0.8174, 0.509, 0.8174, 0.5863, 0.8174, 0.509, 0.8174, 0.509, 0.8174, 0.5863, 0.8174, 0.5863, 0.8417, 0.5863, 0.8417, 0.5863, 0.8174, 0.5863, 0.8417, 0.5863, 0.8174, 0.5863, 0.8174, 0.5863, 0.8417, 0.5863, 0.8417, 0.5863, 0.8417, 0.509, 0.8417, 0.509, 0.8417, 0.5863, 0.8417, 0.509, 0.8417, 0.5863, 0.8417, 0.5863, 0.8417, 0.509, 0.8417, 0.509, 0.8174, 0.509, 0.8174, 0.509, 0.8417, 0.509, 0.8174, 0.509, 0.8417, 0.509, 0.8417, 0.509, 0.8174, 0.509, 0.866, 0.509, 0.8417, 0.509, 0.8417, 0.509, 0.866, 0.509, 0.8417, 0.509, 0.866, 0.509, 0.866, 0.509, 0.8417, 0.509, 0.8417, 0.509, 0.8417, 0.509, 0.8417, 0.509, 0.8417, 0.509, 0.8417, 0.509, 0.8417, 0.509, 0.8417, 0.509, 0.8417, 0.509, 0.8417, 0.509, 0.866, 0.509, 0.866, 0.509, 0.8417, 0.509, 0.866, 0.509, 0.8417, 0.509, 0.8417, 0.509, 0.866, 0.509, 0.866, 0.509, 0.866, 0.509, 0.866, 0.509, 0.866, 0.509, 0.866, 0.509, 0.866, 0.509, 0.866, 0.509, 0.866, 0.509, 0.8417, 0.509, 0.8174, 0.509, 0.8174, 0.509, 0.8417, 0.509, 0.8174, 0.509, 0.8417, 0.509, 0.8417, 0.509, 0.8174, 0.509, 0.8174, 0.509, 0.8174, 0.509, 0.8174, 0.509, 0.8174, 0.509, 0.8174, 0.509, 0.8174, 0.509, 0.8174, 0.509, 0.8174, 0.509, 0.8174, 0.509, 0.8417, 0.509, 0.8417, 0.509, 0.8174, 0.509, 0.8417, 0.509, 0.8174, 0.509, 0.8174, 0.509, 0.8417, 0.509, 0.8417, 0.509, 0.8417, 0.509, 0.8417, 0.509, 0.8417, 0.509, 0.8417, 0.509, 0.8417, 0.509, 0.8417, 0.509, 0.8417, 0.509, 0.8174, 0.509, 0.7931, 0.509, 0.7931, 0.509, 0.8174, 0.509, 0.7931, 0.509, 0.8174, 0.509, 0.8174, 0.509, 0.7931, 0.509, 0.7931, 0.509, 0.7931, 0.509, 0.7931, 0.509, 0.7931, 0.509, 0.7931, 0.509, 0.7931, 0.509, 0.7931, 0.509, 0.7931, 0.509, 0.7931, 0.509, 0.8174, 0.509, 0.8174, 0.509, 0.7931, 0.509, 0.8174, 0.509, 0.7931, 0.509, 0.7931, 0.509, 0.8174, 0.509, 0.8174, 0.509, 0.8174, 0.509, 0.8174, 0.509, 0.8174, 0.509, 0.8174, 0.509, 0.8174, 0.509, 0.8174, 0.509, 0.8174, 0.509, 0.7931, 0.509, 0.7688, 0.509, 0.7688, 0.509, 0.7931, 0.509, 0.7688, 0.509, 0.7931, 0.509, 0.7931, 0.509, 0.7688, 0.509, 0.7688, 0.509, 0.7688, 0.509, 0.7688, 0.509, 0.7688, 0.509, 0.7688, 0.509, 0.7688, 0.509, 0.7688, 0.509, 0.7688, 0.509, 0.7688, 0.509, 0.7931, 0.509, 0.7931, 0.509, 0.7688, 0.509, 0.7931, 0.509, 0.7688, 0.509, 0.7688, 0.509, 0.7931, 0.509, 0.7931, 0.509, 0.7931, 0.509, 0.7931, 0.509, 0.7931, 0.509, 0.7931, 0.509, 0.7931, 0.509, 0.7931, 0.509, 0.7931, 0.509, 0.7688, 0.509, 0.7445, 0.509, 0.7445, 0.509, 0.7688, 0.509, 0.7445, 0.509, 0.7688, 0.509, 0.7688, 0.509, 0.7445, 0.509, 0.7445, 0.509, 0.7445, 0.509, 0.7445, 0.509, 0.7445, 0.509, 0.7445, 0.509, 0.7445, 0.509, 0.7445, 0.509, 0.7445, 0.509, 0.7445, 0.509, 0.7688, 0.509, 0.7688, 0.509, 0.7445, 0.509, 0.7688, 0.509, 0.7445, 0.509, 0.7445, 0.509, 0.7688, 0.509, 0.7688, 0.509, 0.7688, 0.509, 0.7688, 0.509, 0.7688, 0.509, 0.7688, 0.509, 0.7688, 0.509, 0.7688, 0.509, 0.7688, 0.509, 0.7445, 0.509, 0.7202, 0.509, 0.7202, 0.509, 0.7445, 0.509, 0.7202, 0.509, 0.7445, 0.509, 0.7445, 0.509, 0.7202, 0.509, 0.7202, 0.509, 0.7202, 0.509, 0.7202, 0.509, 0.7202, 0.509, 0.7202, 0.509, 0.7202, 0.509, 0.7202, 0.509, 0.7202, 0.509, 0.7202, 0.509, 0.7445, 0.509, 0.7445, 0.509, 0.7202, 0.509, 0.7445, 0.509, 0.7202, 0.509, 0.7202, 0.509, 0.7445, 0.509, 0.7445, 0.509, 0.7445, 0.509, 0.7445, 0.509, 0.7445, 0.509, 0.7445, 0.509, 0.7445, 0.509, 0.7445, 0.509, 0.7445, 0.509, 0.7202, 0.509, 0.6959, 0.509, 0.6959, 0.509, 0.7202, 0.509, 0.6959, 0.509, 0.7202, 0.509, 0.7202, 0.509, 0.6959, 0.509, 0.6959, 0.509, 0.6959, 0.509, 0.6959, 0.509, 0.6959, 0.509, 0.6959, 0.509, 0.6959, 0.509, 0.6959, 0.509, 0.6959, 0.509, 0.6959, 0.509, 0.7202, 0.509, 0.7202, 0.509, 0.6959, 0.509, 0.7202, 0.509, 0.6959, 0.509, 0.6959, 0.509, 0.7202, 0.509, 0.7202, 0.509, 0.7202, 0.509, 0.7202, 0.509, 0.7202, 0.509, 0.7202, 0.509, 0.7202, 0.509, 0.7202, 0.509, 0.7202, 0.509, 0.866, 0.509, 0.8417, 0.509, 0.8417, 0.509, 0.866, 0.509, 0.8417, 0.509, 0.866, 0.509, 0.866, 0.509, 0.8417, 0.509, 0.8417, 0.509, 0.8417, 0.509, 0.8417, 0.509, 0.8417, 0.509, 0.8417, 0.509, 0.8417, 0.509, 0.8417, 0.509, 0.8417, 0.509, 0.8417, 0.509, 0.866, 0.509, 0.866, 0.509, 0.8417, 0.509, 0.866, 0.509, 0.8417, 0.509, 0.8417, 0.509, 0.866, 0.509, 0.866, 0.509, 0.866, 0.509, 0.866, 0.509, 0.866, 0.509, 0.866, 0.509, 0.866, 0.509, 0.866, 0.509, 0.866, 0.509, 0.8417, 0.509, 0.8174, 0.509, 0.8174, 0.509, 0.8417, 0.509, 0.8174, 0.509, 0.8417, 0.509, 0.8417, 0.509, 0.8174, 0.509, 0.8174, 0.509, 0.8174, 0.509, 0.8174, 0.509, 0.8174, 0.509, 0.8174, 0.509, 0.8174, 0.509, 0.8174, 0.509, 0.8174, 0.509, 0.8174, 0.509, 0.8417, 0.509, 0.8417, 0.509, 0.8174, 0.509, 0.8417, 0.509, 0.8174, 0.509, 0.8174, 0.509, 0.8417, 0.509, 0.8417, 0.509, 0.8417, 0.509, 0.8417, 0.509, 0.8417, 0.509, 0.8417, 0.509, 0.8417, 0.509, 0.8417, 0.509, 0.8417, 0.509, 0.8174, 0.509, 0.7931, 0.509, 0.7931, 0.509, 0.8174, 0.509, 0.7931, 0.509, 0.8174, 0.509, 0.8174, 0.509, 0.7931, 0.509, 0.7931, 0.509, 0.7931, 0.509, 0.7931, 0.509, 0.7931, 0.509, 0.7931, 0.509, 0.7931, 0.509, 0.7931, 0.509, 0.7931, 0.509, 0.7931, 0.509, 0.8174, 0.509, 0.8174, 0.509, 0.7931, 0.509, 0.8174, 0.509, 0.7931, 0.509, 0.7931, 0.509, 0.8174, 0.509, 0.8174, 0.509, 0.8174, 0.509, 0.8174, 0.509, 0.8174, 0.509, 0.8174, 0.509, 0.8174, 0.509, 0.8174, 0.509, 0.8174, 0.509, 0.7931, 0.509, 0.7688, 0.509, 0.7688, 0.509, 0.7931, 0.509, 0.7688, 0.509, 0.7931, 0.509, 0.7931, 0.509, 0.7688, 0.509, 0.7688, 0.509, 0.7688, 0.509, 0.7688, 0.509, 0.7688, 0.509, 0.7688, 0.509, 0.7688, 0.509, 0.7688, 0.509, 0.7688, 0.509, 0.7688, 0.509, 0.7931, 0.509, 0.7931, 0.509, 0.7688, 0.509, 0.7931, 0.509, 0.7688, 0.509, 0.7688, 0.509, 0.7931, 0.509, 0.7931, 0.509, 0.7931, 0.509, 0.7931, 0.509, 0.7931, 0.509, 0.7931, 0.509, 0.7931, 0.509, 0.7931, 0.509, 0.7931, 0.509, 0.7688, 0.509, 0.7445, 0.509, 0.7445, 0.509, 0.7688, 0.509, 0.7445, 0.509, 0.7688, 0.509, 0.7688, 0.509, 0.7445, 0.509, 0.7445, 0.509, 0.7445, 0.509, 0.7445, 0.509, 0.7445, 0.509, 0.7445, 0.509, 0.7445, 0.509, 0.7445, 0.509, 0.7445, 0.509, 0.7445, 0.509, 0.7688, 0.509, 0.7688, 0.509, 0.7445, 0.509, 0.7688, 0.509, 0.7445, 0.509, 0.7445, 0.509, 0.7688, 0.509, 0.7688, 0.509, 0.7688, 0.509, 0.7688, 0.509, 0.7688, 0.509, 0.7688, 0.509, 0.7688, 0.509, 0.7688, 0.509, 0.7688, 0.509, 0.7445, 0.509, 0.7202, 0.509, 0.7202, 0.509, 0.7445, 0.509, 0.7202, 0.509, 0.7445, 0.509, 0.7445, 0.509, 0.7202, 0.509, 0.7202, 0.509, 0.7202, 0.509, 0.7202, 0.509, 0.7202, 0.509, 0.7202, 0.509, 0.7202, 0.509, 0.7202, 0.509, 0.7202, 0.509, 0.7202, 0.509, 0.7445, 0.509, 0.7445, 0.509, 0.7202, 0.509, 0.7445, 0.509, 0.7202, 0.509, 0.7202, 0.509, 0.7445, 0.509, 0.7445, 0.509, 0.7445, 0.509, 0.7445, 0.509, 0.7445, 0.509, 0.7445, 0.509, 0.7445, 0.509, 0.7445, 0.509, 0.7445, 0.509, 0.7202, 0.509, 0.6959, 0.509, 0.6959, 0.509, 0.7202, 0.509, 0.6959, 0.509, 0.7202, 0.509, 0.7202, 0.509, 0.6959, 0.509, 0.6959, 0.509, 0.6959, 0.509, 0.6959, 0.509, 0.6959, 0.509, 0.6959, 0.509, 0.6959, 0.509, 0.6959, 0.509, 0.6959, 0.509, 0.6959, 0.509, 0.7202, 0.509, 0.7202, 0.509, 0.6959, 0.509, 0.7202, 0.509, 0.6959, 0.509, 0.6959, 0.509, 0.7202, 0.509, 0.7202, 0.509, 0.7202, 0.509, 0.7202, 0.509, 0.7202, 0.509, 0.7202, 0.509, 0.7202, 0.509, 0.7202, 0.509, 0.7202, 0.509, 0.6717, 0.741, 0.696, 0.741, 0.696, 0.741, 0.6717, 0.741, 0.696, 0.741, 0.6717, 0.741, 0.6717, 0.741, 0.696, 0.741, 0.696, 0.741, 0.696, 0.741, 0.696, 0.741, 0.696, 0.741, 0.696, 0.741, 0.696, 0.741, 0.696, 0.741, 0.696, 0.741, 0.696, 0.741, 0.6717, 0.741, 0.6717, 0.741, 0.696, 0.741, 0.6717, 0.741, 0.696, 0.741, 0.696, 0.741, 0.6717, 0.741, 0.6717, 0.741, 0.6717, 0.741, 0.6717, 0.741, 0.6717, 0.741, 0.6717, 0.741, 0.6717, 0.741, 0.6717, 0.741, 0.6717, 0.741, 0.696, 0.741, 0.7202, 0.741, 0.7202, 0.741, 0.696, 0.741, 0.7202, 0.741, 0.696, 0.741, 0.696, 0.741, 0.7202, 0.741, 0.7202, 0.741, 0.7202, 0.741, 0.7202, 0.741, 0.7202, 0.741, 0.7202, 0.741, 0.7202, 0.741, 0.7202, 0.741, 0.7202, 0.741, 0.7202, 0.741, 0.696, 0.741, 0.696, 0.741, 0.7202, 0.741, 0.696, 0.741, 0.7202, 0.741, 0.7202, 0.741, 0.696, 0.741, 0.696, 0.741, 0.696, 0.741, 0.696, 0.741, 0.696, 0.741, 0.696, 0.741, 0.696, 0.741, 0.696, 0.741, 0.696, 0.741, 0.7202, 0.741, 0.7445, 0.741, 0.7445, 0.741, 0.7202, 0.741, 0.7445, 0.741, 0.7202, 0.741, 0.7202, 0.741, 0.7445, 0.741, 0.7445, 0.741, 0.7445, 0.741, 0.7445, 0.741, 0.7445, 0.741, 0.7445, 0.741, 0.7445, 0.741, 0.7445, 0.741, 0.7445, 0.741, 0.7445, 0.741, 0.7202, 0.741, 0.7202, 0.741, 0.7445, 0.741, 0.7202, 0.741, 0.7445, 0.741, 0.7445, 0.741, 0.7202, 0.741, 0.7202, 0.741, 0.7202, 0.741, 0.7202, 0.741, 0.7202, 0.741, 0.7202, 0.741, 0.7202, 0.741, 0.7202, 0.741, 0.7202, 0.741, 0.7445, 0.741, 0.7688, 0.741, 0.7688, 0.741, 0.7445, 0.741, 0.7688, 0.741, 0.7445, 0.741, 0.7445, 0.741, 0.7688, 0.741, 0.7688, 0.741, 0.7688, 0.741, 0.7688, 0.741, 0.7688, 0.741, 0.7688, 0.741, 0.7688, 0.741, 0.7688, 0.741, 0.7688, 0.741, 0.7688, 0.741, 0.7445, 0.741, 0.7445, 0.741, 0.7688, 0.741, 0.7445, 0.741, 0.7688, 0.741, 0.7688, 0.741, 0.7445, 0.741, 0.7445, 0.741, 0.7445, 0.741, 0.7445, 0.741, 0.7445, 0.741, 0.7445, 0.741, 0.7445, 0.741, 0.7445, 0.741, 0.7445, 0.741, 0.7688, 0.741, 0.7931, 0.741, 0.7931, 0.741, 0.7688, 0.741, 0.7931, 0.741, 0.7688, 0.741, 0.7688, 0.741, 0.7931, 0.741, 0.7931, 0.741, 0.7931, 0.741, 0.7931, 0.741, 0.7931, 0.741, 0.7931, 0.741, 0.7931, 0.741, 0.7931, 0.741, 0.7931, 0.741, 0.7931, 0.741, 0.7688, 0.741, 0.7688, 0.741, 0.7931, 0.741, 0.7688, 0.741, 0.7931, 0.741, 0.7931, 0.741, 0.7688, 0.741, 0.7688, 0.741, 0.7688, 0.741, 0.7688, 0.741, 0.7688, 0.741, 0.7688, 0.741, 0.7688, 0.741, 0.7688, 0.741, 0.7688, 0.741, 0.7931, 0.741, 0.8174, 0.741, 0.8174, 0.741, 0.7931, 0.741, 0.8174, 0.741, 0.7931, 0.741, 0.7931, 0.741, 0.8174, 0.741, 0.8174, 0.741, 0.8174, 0.741, 0.8174, 0.741, 0.8174, 0.741, 0.8174, 0.741, 0.8174, 0.741, 0.8174, 0.741, 0.8174, 0.741, 0.8174, 0.741, 0.7931, 0.741, 0.7931, 0.741, 0.8174, 0.741, 0.7931, 0.741, 0.8174, 0.741, 0.8174, 0.741, 0.7931, 0.741, 0.7931, 0.741, 0.7931, 0.741, 0.7931, 0.741, 0.7931, 0.741, 0.7931, 0.741, 0.7931, 0.741, 0.7931, 0.741, 0.7931, 0.741, 0.8174, 0.741, 0.8417, 0.741, 0.8417, 0.741, 0.8174, 0.741, 0.8417, 0.741, 0.8174, 0.741, 0.8174, 0.741, 0.8417, 0.741, 0.8417, 0.741, 0.8417, 0.741, 0.8417, 0.741, 0.8417, 0.741, 0.8417, 0.741, 0.8417, 0.741, 0.8417, 0.741, 0.8417, 0.741, 0.8417, 0.741, 0.8174, 0.741, 0.8174, 0.741, 0.8417, 0.741, 0.8174, 0.741, 0.8417, 0.741, 0.8417, 0.741, 0.8174, 0.741, 0.8174, 0.741, 0.8174, 0.741, 0.8174, 0.741, 0.8174, 0.741, 0.8174, 0.741, 0.8174, 0.741, 0.8174, 0.741, 0.8174, 0.741, 0.6717, 0.741, 0.696, 0.741, 0.696, 0.741, 0.6717, 0.741, 0.696, 0.741, 0.6717, 0.741, 0.6717, 0.741, 0.696, 0.741, 0.696, 0.741, 0.696, 0.741, 0.696, 0.741, 0.696, 0.741, 0.696, 0.741, 0.696, 0.741, 0.696, 0.741, 0.696, 0.741, 0.696, 0.741, 0.6717, 0.741, 0.6717, 0.741, 0.696, 0.741, 0.6717, 0.741, 0.696, 0.741, 0.696, 0.741, 0.6717, 0.741, 0.6717, 0.741, 0.6717, 0.741, 0.6717, 0.741, 0.6717, 0.741, 0.6717, 0.741, 0.6717, 0.741, 0.6717, 0.741, 0.6717, 0.741, 0.696, 0.741, 0.7202, 0.741, 0.7202, 0.741, 0.696, 0.741, 0.7202, 0.741, 0.696, 0.741, 0.696, 0.741, 0.7202, 0.741, 0.7202, 0.741, 0.7202, 0.741, 0.7202, 0.741, 0.7202, 0.741, 0.7202, 0.741, 0.7202, 0.741, 0.7202, 0.741, 0.7202, 0.741, 0.7202, 0.741, 0.696, 0.741, 0.696, 0.741, 0.7202, 0.741, 0.696, 0.741, 0.7202, 0.741, 0.7202, 0.741, 0.696, 0.741, 0.696, 0.741, 0.696, 0.741, 0.696, 0.741, 0.696, 0.741, 0.696, 0.741, 0.696, 0.741, 0.696, 0.741, 0.696, 0.741, 0.7202, 0.741, 0.7445, 0.741, 0.7445, 0.741, 0.7202, 0.741, 0.7445, 0.741, 0.7202, 0.741, 0.7202, 0.741, 0.7445, 0.741, 0.7445, 0.741, 0.7445, 0.741, 0.7445, 0.741, 0.7445, 0.741, 0.7445, 0.741, 0.7445, 0.741, 0.7445, 0.741, 0.7445, 0.741, 0.7445, 0.741, 0.7202, 0.741, 0.7202, 0.741, 0.7445, 0.741, 0.7202, 0.741, 0.7445, 0.741, 0.7445, 0.741, 0.7202, 0.741, 0.7202, 0.741, 0.7202, 0.741, 0.7202, 0.741, 0.7202, 0.741, 0.7202, 0.741, 0.7202, 0.741, 0.7202, 0.741, 0.7202, 0.741, 0.7445, 0.741, 0.7688, 0.741, 0.7688, 0.741, 0.7445, 0.741, 0.7688, 0.741, 0.7445, 0.741, 0.7445, 0.741, 0.7688, 0.741, 0.7688, 0.741, 0.7688, 0.741, 0.7688, 0.741, 0.7688, 0.741, 0.7688, 0.741, 0.7688, 0.741, 0.7688, 0.741, 0.7688, 0.741, 0.7688, 0.741, 0.7445, 0.741, 0.7445, 0.741, 0.7688, 0.741, 0.7445, 0.741, 0.7688, 0.741, 0.7688, 0.741, 0.7445, 0.741, 0.7445, 0.741, 0.7445, 0.741, 0.7445, 0.741, 0.7445, 0.741, 0.7445, 0.741, 0.7445, 0.741, 0.7445, 0.741, 0.7445, 0.741, 0.7688, 0.741, 0.7931, 0.741, 0.7931, 0.741, 0.7688, 0.741, 0.7931, 0.741, 0.7688, 0.741, 0.7688, 0.741, 0.7931, 0.741, 0.7931, 0.741, 0.7931, 0.741, 0.7931, 0.741, 0.7931, 0.741, 0.7931, 0.741, 0.7931, 0.741, 0.7931, 0.741, 0.7931, 0.741, 0.7931, 0.741, 0.7688, 0.741, 0.7688, 0.741, 0.7931, 0.741, 0.7688, 0.741, 0.7931, 0.741, 0.7931, 0.741, 0.7688, 0.741, 0.7688, 0.741, 0.7688, 0.741, 0.7688, 0.741, 0.7688, 0.741, 0.7688, 0.741, 0.7688, 0.741, 0.7688, 0.741, 0.7688, 0.741, 0.7931, 0.741, 0.8174, 0.741, 0.8174, 0.741, 0.7931, 0.741, 0.8174, 0.741, 0.7931, 0.741, 0.7931, 0.741, 0.8174, 0.741, 0.8174, 0.741, 0.8174, 0.741, 0.8174, 0.741, 0.8174, 0.741, 0.8174, 0.741, 0.8174, 0.741, 0.8174, 0.741, 0.8174, 0.741, 0.8174, 0.741, 0.7931, 0.741, 0.7931, 0.741, 0.8174, 0.741, 0.7931, 0.741, 0.8174, 0.741, 0.8174, 0.741, 0.7931, 0.741, 0.7931, 0.741, 0.7931, 0.741, 0.7931, 0.741, 0.7931, 0.741, 0.7931, 0.741, 0.7931, 0.741, 0.7931, 0.741, 0.7931, 0.741, 0.8174, 0.741, 0.8417, 0.741, 0.8417, 0.741, 0.8174, 0.741, 0.8417, 0.741, 0.8174, 0.741, 0.8174, 0.741, 0.8417, 0.741, 0.8417, 0.741, 0.8417, 0.741, 0.8417, 0.741, 0.8417, 0.741, 0.8417, 0.741, 0.8417, 0.741, 0.8417, 0.741, 0.8417, 0.741, 0.8417, 0.741, 0.8174, 0.741, 0.8174, 0.741, 0.8417, 0.741, 0.8174, 0.741, 0.8417, 0.741, 0.8417, 0.741, 0.8174, 0.741, 0.8174, 0.741, 0.8174, 0.741, 0.8174, 0.741, 0.8174, 0.741, 0.8174, 0.741, 0.8174, 0.741, 0.8174, 0.741, 0.8174, 0.741, 0.6716, 0.6637, 0.6717, 0.741, 0.6717, 0.741, 0.6716, 0.6637, 0.6717, 0.741, 0.6716, 0.6637, 0.6716, 0.6637, 0.6717, 0.741, 0.6717, 0.741, 0.696, 0.741, 0.696, 0.741, 0.6717, 0.741, 0.696, 0.741, 0.6717, 0.741, 0.6717, 0.741, 0.696, 0.741, 0.696, 0.741, 0.6959, 0.6637, 0.6959, 0.6637, 0.696, 0.741, 0.6959, 0.6637, 0.696, 0.741, 0.696, 0.741, 0.6959, 0.6637, 0.6959, 0.6637, 0.6716, 0.6637, 0.6716, 0.6637, 0.6959, 0.6637, 0.6716, 0.6637, 0.6959, 0.6637, 0.6959, 0.6637, 0.6716, 0.6637, 0.6959, 0.6637, 0.696, 0.741, 0.696, 0.741, 0.6959, 0.6637, 0.696, 0.741, 0.6959, 0.6637, 0.6959, 0.6637, 0.696, 0.741, 0.696, 0.741, 0.7202, 0.741, 0.7202, 0.741, 0.696, 0.741, 0.7202, 0.741, 0.696, 0.741, 0.696, 0.741, 0.7202, 0.741, 0.7202, 0.741, 0.7202, 0.6637, 0.7202, 0.6637, 0.7202, 0.741, 0.7202, 0.6637, 0.7202, 0.741, 0.7202, 0.741, 0.7202, 0.6637, 0.7202, 0.6637, 0.6959, 0.6637, 0.6959, 0.6637, 0.7202, 0.6637, 0.6959, 0.6637, 0.7202, 0.6637, 0.7202, 0.6637, 0.6959, 0.6637, 0.7202, 0.6637, 0.7202, 0.741, 0.7202, 0.741, 0.7202, 0.6637, 0.7202, 0.741, 0.7202, 0.6637, 0.7202, 0.6637, 0.7202, 0.741, 0.7202, 0.741, 0.7445, 0.741, 0.7445, 0.741, 0.7202, 0.741, 0.7445, 0.741, 0.7202, 0.741, 0.7202, 0.741, 0.7445, 0.741, 0.7445, 0.741, 0.7445, 0.6637, 0.7445, 0.6637, 0.7445, 0.741, 0.7445, 0.6637, 0.7445, 0.741, 0.7445, 0.741, 0.7445, 0.6637, 0.7445, 0.6637, 0.7202, 0.6637, 0.7202, 0.6637, 0.7445, 0.6637, 0.7202, 0.6637, 0.7445, 0.6637, 0.7445, 0.6637, 0.7202, 0.6637, 0.7445, 0.6637, 0.7445, 0.741, 0.7445, 0.741, 0.7445, 0.6637, 0.7445, 0.741, 0.7445, 0.6637, 0.7445, 0.6637, 0.7445, 0.741, 0.7445, 0.741, 0.7688, 0.741, 0.7688, 0.741, 0.7445, 0.741, 0.7688, 0.741, 0.7445, 0.741, 0.7445, 0.741, 0.7688, 0.741, 0.7688, 0.741, 0.7688, 0.6637, 0.7688, 0.6637, 0.7688, 0.741, 0.7688, 0.6637, 0.7688, 0.741, 0.7688, 0.741, 0.7688, 0.6637, 0.7688, 0.6637, 0.7445, 0.6637, 0.7445, 0.6637, 0.7688, 0.6637, 0.7445, 0.6637, 0.7688, 0.6637, 0.7688, 0.6637, 0.7445, 0.6637, 0.7688, 0.6637, 0.7688, 0.741, 0.7688, 0.741, 0.7688, 0.6637, 0.7688, 0.741, 0.7688, 0.6637, 0.7688, 0.6637, 0.7688, 0.741, 0.7688, 0.741, 0.7931, 0.741, 0.7931, 0.741, 0.7688, 0.741, 0.7931, 0.741, 0.7688, 0.741, 0.7688, 0.741, 0.7931, 0.741, 0.7931, 0.741, 0.7931, 0.6637, 0.7931, 0.6637, 0.7931, 0.741, 0.7931, 0.6637, 0.7931, 0.741, 0.7931, 0.741, 0.7931, 0.6637, 0.7931, 0.6637, 0.7688, 0.6637, 0.7688, 0.6637, 0.7931, 0.6637, 0.7688, 0.6637, 0.7931, 0.6637, 0.7931, 0.6637, 0.7688, 0.6637, 0.7931, 0.6637, 0.7931, 0.741, 0.7931, 0.741, 0.7931, 0.6637, 0.7931, 0.741, 0.7931, 0.6637, 0.7931, 0.6637, 0.7931, 0.741, 0.7931, 0.741, 0.8174, 0.741, 0.8174, 0.741, 0.7931, 0.741, 0.8174, 0.741, 0.7931, 0.741, 0.7931, 0.741, 0.8174, 0.741, 0.8174, 0.741, 0.8174, 0.6637, 0.8174, 0.6637, 0.8174, 0.741, 0.8174, 0.6637, 0.8174, 0.741, 0.8174, 0.741, 0.8174, 0.6637, 0.8174, 0.6637, 0.7931, 0.6637, 0.7931, 0.6637, 0.8174, 0.6637, 0.7931, 0.6637, 0.8174, 0.6637, 0.8174, 0.6637, 0.7931, 0.6637, 0.8174, 0.6637, 0.8174, 0.741, 0.8174, 0.741, 0.8174, 0.6637, 0.8174, 0.741, 0.8174, 0.6637, 0.8174, 0.6637, 0.8174, 0.741, 0.8174, 0.741, 0.8417, 0.741, 0.8417, 0.741, 0.8174, 0.741, 0.8417, 0.741, 0.8174, 0.741, 0.8174, 0.741, 0.8417, 0.741, 0.8417, 0.741, 0.8417, 0.6637, 0.8417, 0.6637, 0.8417, 0.741, 0.8417, 0.6637, 0.8417, 0.741, 0.8417, 0.741, 0.8417, 0.6637, 0.8417, 0.6637, 0.8174, 0.6637, 0.8174, 0.6637, 0.8417, 0.6637, 0.8174, 0.6637, 0.8417, 0.6637, 0.8417, 0.6637, 0.8174, 0.6637])
me_crane_small_boardwalk_mesh.use_remesh_fix_poles = True
me_crane_small_boardwalk_mesh.use_remesh_preserve_attributes = False
me_crane_small_boardwalk_mesh.use_mirror_vertex_groups = False
me_crane_small_boardwalk_mesh.update()
me_crane_tower_mesh_001 = bpy.data.meshes.new('Crane_Tower_Mesh.001')
me_crane_tower_mesh_001.from_pydata([(-1.8, -2.0, 0.2), (-1.8, -2.0, 3.8), (-1.8, 2.0, 0.2), (-1.8, 2.0, 3.8), (1.8, -2.0, 0.2), (1.8, -2.0, 3.8), (2.0, 1.8, 0.2), (2.0, 1.8, 3.8), (-2.0, -1.8, 0.2), (-2.0, -1.8, 3.8), (2.0, -1.8, 3.8), (2.0, -1.8, 0.2), (1.8, 2.0, 3.8), (1.8, 2.0, 0.2), (2.0, -2.0, 0.0), (2.0, -2.0, 4.0), (-2.0, 1.8, 3.8), (-2.0, 1.8, 0.2), (2.0, 2.0, 0.0), (2.0, 2.0, 4.0), (-2.0, 2.0, 0.0), (-2.0, -2.0, 0.0), (-2.0, -2.0, 4.0), (-2.0, 2.0, 4.0), (0.0, -2.0, 0.0), (0.0, -2.0, 4.0), (0.0, -2.0, 0.2), (0.0, -2.0, 3.8), (-2.0, -2.0, 2.0), (-2.0, 2.0, 2.0), (2.0, 2.0, 2.0), (2.0, -2.0, 2.0), (-1.8, -2.0, 2.0), (1.8, -2.0, 2.0), (2.0, 1.8, 2.0), (2.0, -1.8, 2.0), (-1.8, 2.0, 2.0), (1.8, 2.0, 2.0), (-2.0, -1.8, 2.0), (-2.0, 1.8, 2.0), (0.0, -2.0, 2.0), (0.0, 2.0, 0.0), (0.0, 2.0, 4.0), (0.0, 2.0, 0.2), (0.0, 2.0, 3.8), (0.0, 2.0, 2.0), (-2.0, 0.0, 0.0), (-2.0, 0.0, 4.0), (-2.0, 0.0, 0.2), (-2.0, 0.0, 3.8), (-2.0, 0.0, 2.0), (2.0, 0.0, 0.0), (2.0, 0.0, 4.0), (2.0, 0.0, 0.2), (2.0, 0.0, 3.8), (2.0, 0.0, 2.0)], [], [(50, 49, 16, 39), (45, 44, 12, 37), (55, 54, 10, 35), (40, 27, 1, 32), (32, 1, 22, 28), (33, 4, 14, 31), (26, 0, 21, 24), (27, 5, 15, 25), (34, 6, 18, 30), (53, 11, 14, 51), (54, 7, 19, 52), (35, 10, 15, 31), (36, 2, 20, 29), (43, 13, 18, 41), (44, 3, 23, 42), (37, 12, 19, 30), (48, 17, 20, 46), (38, 8, 21, 28), (49, 9, 22, 47), (39, 16, 23, 29), (1, 27, 25, 22), (4, 26, 24, 14), (33, 5, 27, 40), (4, 33, 40, 26), (17, 39, 29, 20), (9, 38, 28, 22), (13, 37, 30, 18), (3, 36, 29, 23), (11, 35, 31, 14), (7, 34, 30, 19), (5, 33, 31, 15), (0, 32, 28, 21), (26, 40, 32, 0), (53, 55, 35, 11), (43, 45, 37, 13), (48, 50, 39, 17), (2, 36, 45, 43), (12, 44, 42, 19), (2, 43, 41, 20), (36, 3, 44, 45), (8, 38, 50, 48), (16, 49, 47, 23), (8, 48, 46, 21), (38, 9, 49, 50), (6, 34, 55, 53), (10, 54, 52, 15), (6, 53, 51, 18), (34, 7, 54, 55)])
me_crane_tower_mesh_001.polygons.foreach_set('use_smooth', [True] * 48)
_uv = me_crane_tower_mesh_001.uv_layers.new(name='UVMap')
_uv.uv.foreach_set('vector', [0.5, 0.125, 0.6125, 0.125, 0.6125, 0.2375, 0.5, 0.2375, 0.5, 0.375, 0.6125, 0.375, 0.6125, 0.4875, 0.5, 0.4875, 0.5, 0.625, 0.6125, 0.625, 0.6125, 0.7375, 0.5, 0.7375, 0.5, 0.875, 0.6125, 0.875, 0.6125, 0.9875, 0.5, 0.9875, 0.5, 0.9875, 0.6125, 0.9875, 0.625, 1.0, 0.5, 1.0, 0.5, 0.7625, 0.3875, 0.7625, 0.375, 0.75, 0.5, 0.75, 0.3875, 0.875, 0.3875, 0.9875, 0.375, 1.0, 0.375, 0.875, 0.6125, 0.875, 0.6125, 0.7625, 0.625, 0.75, 0.625, 0.875, 0.5, 0.5125, 0.3875, 0.5125, 0.375, 0.5, 0.5, 0.5, 0.3875, 0.625, 0.3875, 0.7375, 0.375, 0.75, 0.375, 0.625, 0.6125, 0.625, 0.6125, 0.5125, 0.625, 0.5, 0.625, 0.625, 0.5, 0.7375, 0.6125, 0.7375, 0.625, 0.75, 0.5, 0.75, 0.5, 0.2625, 0.3875, 0.2625, 0.375, 0.25, 0.5, 0.25, 0.3875, 0.375, 0.3875, 0.4875, 0.375, 0.5, 0.375, 0.375, 0.6125, 0.375, 0.6125, 0.2625, 0.625, 0.25, 0.625, 0.375, 0.5, 0.4875, 0.6125, 0.4875, 0.625, 0.5, 0.5, 0.5, 0.3875, 0.125, 0.3875, 0.2375, 0.375, 0.25, 0.375, 0.125, 0.5, 0.0125, 0.3875, 0.0125, 0.375, 0.0, 0.5, 0.0, 0.6125, 0.125, 0.6125, 0.0125, 0.625, 0.0, 0.625, 0.125, 0.5, 0.2375, 0.6125, 0.2375, 0.625, 0.25, 0.5, 0.25, 0.6125, 0.9875, 0.6125, 0.875, 0.625, 0.875, 0.625, 1.0, 0.3875, 0.7625, 0.3875, 0.875, 0.375, 0.875, 0.375, 0.75, 0.5, 0.7625, 0.6125, 0.7625, 0.6125, 0.875, 0.5, 0.875, 0.3875, 0.7625, 0.5, 0.7625, 0.5, 0.875, 0.3875, 0.875, 0.3875, 0.2375, 0.5, 0.2375, 0.5, 0.25, 0.375, 0.25, 0.6125, 0.0125, 0.5, 0.0125, 0.5, 0.0, 0.625, 0.0, 0.3875, 0.4875, 0.5, 0.4875, 0.5, 0.5, 0.375, 0.5, 0.6125, 0.2625, 0.5, 0.2625, 0.5, 0.25, 0.625, 0.25, 0.3875, 0.7375, 0.5, 0.7375, 0.5, 0.75, 0.375, 0.75, 0.6125, 0.5125, 0.5, 0.5125, 0.5, 0.5, 0.625, 0.5, 0.6125, 0.7625, 0.5, 0.7625, 0.5, 0.75, 0.625, 0.75, 0.3875, 0.9875, 0.5, 0.9875, 0.5, 1.0, 0.375, 1.0, 0.3875, 0.875, 0.5, 0.875, 0.5, 0.9875, 0.3875, 0.9875, 0.3875, 0.625, 0.5, 0.625, 0.5, 0.7375, 0.3875, 0.7375, 0.3875, 0.375, 0.5, 0.375, 0.5, 0.4875, 0.3875, 0.4875, 0.3875, 0.125, 0.5, 0.125, 0.5, 0.2375, 0.3875, 0.2375, 0.3875, 0.2625, 0.5, 0.2625, 0.5, 0.375, 0.3875, 0.375, 0.6125, 0.4875, 0.6125, 0.375, 0.625, 0.375, 0.625, 0.5, 0.3875, 0.2625, 0.3875, 0.375, 0.375, 0.375, 0.375, 0.25, 0.5, 0.2625, 0.6125, 0.2625, 0.6125, 0.375, 0.5, 0.375, 0.3875, 0.0125, 0.5, 0.0125, 0.5, 0.125, 0.3875, 0.125, 0.6125, 0.2375, 0.6125, 0.125, 0.625, 0.125, 0.625, 0.25, 0.3875, 0.0125, 0.3875, 0.125, 0.375, 0.125, 0.375, 0.0, 0.5, 0.0125, 0.6125, 0.0125, 0.6125, 0.125, 0.5, 0.125, 0.3875, 0.5125, 0.5, 0.5125, 0.5, 0.625, 0.3875, 0.625, 0.6125, 0.7375, 0.6125, 0.625, 0.625, 0.625, 0.625, 0.75, 0.3875, 0.5125, 0.3875, 0.625, 0.375, 0.625, 0.375, 0.5, 0.5, 0.5125, 0.6125, 0.5125, 0.6125, 0.625, 0.5, 0.625])
me_crane_tower_mesh_001.use_remesh_fix_poles = True
me_crane_tower_mesh_001.use_remesh_preserve_attributes = False
me_crane_tower_mesh_001.use_mirror_vertex_groups = False
me_crane_tower_mesh_001.update()
me_tower_hinge_mesh = bpy.data.meshes.new('Tower_Hinge_Mesh')
me_tower_hinge_mesh.from_pydata([(0.0, 36.96, 15.31), (0.0, 36.96, -15.31), (0.0, 15.31, -36.96), (5.858, 14.14, 36.96), (10.82, 26.13, 28.28), (14.14, 34.14, 15.31), (15.31, 36.96, -1.748e-06), (14.14, 34.14, -15.31), (10.82, 26.13, -28.28), (5.858, 14.14, -36.96), (10.82, 10.82, 36.96), (20.0, 20.0, 28.28), (26.13, 26.13, 15.31), (28.28, 28.28, -1.748e-06), (26.13, 26.13, -15.31), (20.0, 20.0, -28.28), (10.82, 10.82, -36.96), (14.14, 5.858, 36.96), (26.13, 10.82, 28.28), (34.14, 14.14, 15.31), (36.96, 15.31, -1.748e-06), (34.14, 14.14, -15.31), (26.13, 10.82, -28.28), (14.14, 5.858, -36.96), (15.31, 3.798e-06, 36.96), (28.28, -4.939e-07, 28.28), (36.96, -1.448e-06, 15.31), (40.0, 4.598e-07, -1.748e-06), (36.96, -1.448e-06, -15.31), (28.28, -4.939e-07, -28.28), (15.31, 3.321e-06, -36.96), (14.14, -5.858, 36.96), (26.13, -10.82, 28.28), (34.14, -14.14, 15.31), (36.96, -15.31, -1.748e-06), (34.14, -14.14, -15.31), (26.13, -10.82, -28.28), (14.14, -5.858, -36.96), (10.82, -10.82, 36.96), (20.0, -20.0, 28.28), (26.13, -26.13, 15.31), (28.28, -28.28, -1.748e-06), (26.13, -26.13, -15.31), (20.0, -20.0, -28.28), (10.82, -10.82, -36.96), (5.858, -14.14, 36.96), (10.82, -26.13, 28.28), (14.14, -34.14, 15.31), (15.31, -36.96, -1.748e-06), (14.14, -34.14, -15.31), (10.82, -26.13, -28.28), (5.858, -14.14, -36.96), (-4.219e-06, -15.31, 36.96), (-8.987e-06, -28.28, 28.28), (-1.376e-05, -36.96, 15.31), (-1.376e-05, -40.0, -1.748e-06), (-1.376e-05, -36.96, -15.31), (-8.987e-06, -28.28, -28.28), (-5.172e-06, -15.31, -36.96), (-5.858, -14.14, 36.96), (-10.82, -26.13, 28.28), (-14.14, -34.14, 15.31), (-15.31, -36.96, -1.748e-06), (-14.14, -34.14, -15.31), (-10.82, -26.13, -28.28), (-5.858, -14.14, -36.96), (-10.82, -10.82, 36.96), (-20.0, -20.0, 28.28), (-26.13, -26.13, 15.31), (-28.28, -28.28, -1.748e-06), (-26.13, -26.13, -15.31), (-20.0, -20.0, -28.28), (-10.82, -10.82, -36.96), (-14.14, -5.858, 36.96), (-26.13, -10.82, 28.28), (-34.14, -14.14, 15.31), (-36.96, -15.31, -1.748e-06), (-34.14, -14.14, -15.31), (-26.13, -10.82, -28.28), (-14.14, -5.858, -36.96), (-15.31, 1.095e-05, 36.96), (-28.28, 1.763e-05, 28.28), (-36.96, 2.144e-05, 15.31), (-40.0, 2.144e-05, -1.748e-06), (-36.96, 2.144e-05, -15.31), (-28.28, 1.763e-05, -28.28), (-15.31, 1.19e-05, -36.96), (-14.14, 5.858, 36.96), (-26.13, 10.82, 28.28), (-34.14, 14.14, 15.31), (-36.96, 15.31, -1.748e-06), (-34.14, 14.14, -15.31), (-26.13, 10.82, -28.28), (-14.14, 5.858, -36.96), (-10.82, 10.82, 36.96), (-20.0, 20.0, 28.28), (-26.13, 26.13, 15.31), (-28.28, 28.28, -1.748e-06), (-26.13, 26.13, -15.31), (-20.0, 20.0, -28.28), (-10.82, 10.82, -36.96), (-5.858, 14.14, 36.96), (-10.82, 26.13, 28.28), (-14.14, 34.14, 15.31), (-15.31, 36.96, -1.748e-06), (-14.14, 34.14, -15.31), (-10.82, 26.13, -28.28), (-5.858, 14.14, -36.96), (-1.819e-12, -3.411e-13, 40.0), (5.795e-06, 15.31, 36.96), (1.772e-05, 28.28, 28.28), (1.772e-05, 40.0, -1.748e-06), (1.772e-05, 28.28, -28.28), (0.0, 6.04e-06, -40.0)], [], [(113, 2, 9), (112, 1, 7, 8), (111, 0, 5, 6), (110, 109, 3, 4), (2, 112, 8, 9), (1, 111, 6, 7), (0, 110, 4, 5), (109, 108, 3), (4, 3, 10, 11), (9, 8, 15, 16), (7, 6, 13, 14), (5, 4, 11, 12), (3, 108, 10), (113, 9, 16), (8, 7, 14, 15), (6, 5, 12, 13), (16, 15, 22, 23), (14, 13, 20, 21), (12, 11, 18, 19), (10, 108, 17), (113, 16, 23), (15, 14, 21, 22), (13, 12, 19, 20), (11, 10, 17, 18), (17, 108, 24), (113, 23, 30), (22, 21, 28, 29), (20, 19, 26, 27), (18, 17, 24, 25), (23, 22, 29, 30), (21, 20, 27, 28), (19, 18, 25, 26), (29, 28, 35, 36), (27, 26, 33, 34), (25, 24, 31, 32), (30, 29, 36, 37), (28, 27, 34, 35), (26, 25, 32, 33), (24, 108, 31), (113, 30, 37), (37, 36, 43, 44), (35, 34, 41, 42), (33, 32, 39, 40), (31, 108, 38), (113, 37, 44), (36, 35, 42, 43), (34, 33, 40, 41), (32, 31, 38, 39), (42, 41, 48, 49), (40, 39, 46, 47), (38, 108, 45), (113, 44, 51), (43, 42, 49, 50), (41, 40, 47, 48), (39, 38, 45, 46), (44, 43, 50, 51), (113, 51, 58), (50, 49, 56, 57), (48, 47, 54, 55), (46, 45, 52, 53), (51, 50, 57, 58), (49, 48, 55, 56), (47, 46, 53, 54), (45, 108, 52), (55, 54, 61, 62), (53, 52, 59, 60), (58, 57, 64, 65), (56, 55, 62, 63), (54, 53, 60, 61), (52, 108, 59), (113, 58, 65), (57, 56, 63, 64), (65, 64, 71, 72), (63, 62, 69, 70), (61, 60, 67, 68), (59, 108, 66), (113, 65, 72), (64, 63, 70, 71), (62, 61, 68, 69), (60, 59, 66, 67), (68, 67, 74, 75), (66, 108, 73), (113, 72, 79), (71, 70, 77, 78), (69, 68, 75, 76), (67, 66, 73, 74), (72, 71, 78, 79), (70, 69, 76, 77), (113, 79, 86), (78, 77, 84, 85), (76, 75, 82, 83), (74, 73, 80, 81), (79, 78, 85, 86), (77, 76, 83, 84), (75, 74, 81, 82), (73, 108, 80), (81, 80, 87, 88), (86, 85, 92, 93), (84, 83, 90, 91), (82, 81, 88, 89), (80, 108, 87), (113, 86, 93), (85, 84, 91, 92), (83, 82, 89, 90), (93, 92, 99, 100), (91, 90, 97, 98), (89, 88, 95, 96), (87, 108, 94), (113, 93, 100), (92, 91, 98, 99), (90, 89, 96, 97), (88, 87, 94, 95), (94, 108, 101), (113, 100, 107), (99, 98, 105, 106), (97, 96, 103, 104), (95, 94, 101, 102), (100, 99, 106, 107), (98, 97, 104, 105), (96, 95, 102, 103), (106, 105, 1, 112), (104, 103, 0, 111), (102, 101, 109, 110), (107, 106, 112, 2), (105, 104, 111, 1), (103, 102, 110, 0), (101, 108, 109), (113, 107, 2)])
me_tower_hinge_mesh.polygons.foreach_set('use_smooth', [True] * 128)
me_tower_hinge_mesh.use_remesh_fix_poles = True
me_tower_hinge_mesh.use_remesh_preserve_attributes = False
me_tower_hinge_mesh.use_mirror_vertex_groups = False
me_tower_hinge_mesh.update()

# ---- objects
ob_crane_img_1 = bpy.data.objects.new('Crane_Img_1', None)
ob_crane_img_2 = bpy.data.objects.new('Crane_Img_2', None)
ob_crane_img_3 = bpy.data.objects.new('Crane_Img_3', None)
ob_crane_img_4 = bpy.data.objects.new('Crane_Img_4', None)
ob_player_height_test = bpy.data.objects.new('Player_Height_Test', me_player_height_mesh)
ob_player_height_1 = bpy.data.objects.new('Player_Height_1', me_player_height_1_mesh)
ob_player_arms = bpy.data.objects.new('Player_Arms', me_player_arms_1_mesh)
ob_crane_tower = bpy.data.objects.new('Crane_Tower', me_crane_tower_mesh)
ob_crane_base = bpy.data.objects.new('Crane_Base', me_crane_base_mesh)
ob_crane = bpy.data.objects.new('Crane', None)
ob_crane_small_boardwalk = bpy.data.objects.new('Crane_Small_Boardwalk', me_crane_small_boardwalk_mesh)
ob_crane_tower_front_mesh = bpy.data.objects.new('Crane_Tower_Front_Mesh', me_crane_tower_mesh_001)
ob_tower_hinge = bpy.data.objects.new('Tower_Hinge', me_tower_hinge_mesh)

# ---- transforms, parenting, visibility, modifiers, constraints
ob_crane_img_1.location = (-23.87, 14.52, 109.9)
ob_crane_img_1.rotation_euler = (1.571, 1.571, 0.0)
ob_crane_img_1.scale = (2.338, 2.338, 2.338)
ob_crane_img_1.empty_display_type = 'IMAGE'
ob_crane_img_1.empty_display_size = 25.0
ob_crane_img_1.empty_image_offset = (-1.001, -0.5)
ob_crane_img_1.lineart.crease_threshold = 0.0
ob_crane_img_2.location = (12.13, 14.52, 109.9)
ob_crane_img_2.rotation_euler = (1.571, 1.571, 0.0)
ob_crane_img_2.scale = (2.338, 2.338, 2.338)
ob_crane_img_2.empty_display_type = 'IMAGE'
ob_crane_img_2.empty_display_size = 25.0
ob_crane_img_2.empty_image_offset = (-1.001, -0.5)
ob_crane_img_2.lineart.crease_threshold = 0.0
ob_crane_img_3.location = (-5.83, 14.52, 136.0)
ob_crane_img_3.rotation_euler = (1.571, 1.571, 0.0)
ob_crane_img_3.scale = (2.338, 2.338, 2.338)
ob_crane_img_3.empty_display_type = 'IMAGE'
ob_crane_img_3.empty_display_size = 25.0
ob_crane_img_3.empty_image_offset = (-1.001, -0.5)
ob_crane_img_3.lineart.crease_threshold = 0.0
ob_crane_img_4.location = (84.21, 9.942, 203.2)
ob_crane_img_4.rotation_euler = (1.571, 1.571, 0.0)
ob_crane_img_4.scale = (2.338, 2.338, 2.338)
ob_crane_img_4.empty_display_type = 'IMAGE'
ob_crane_img_4.empty_display_size = 25.0
ob_crane_img_4.empty_image_offset = (-1.001, -0.5)
ob_crane_img_4.lineart.crease_threshold = 0.0
ob_player_height_test.location = (0.0, 0.0, 0.0)
ob_player_height_test.scale = (1.867, 0.815, 3.615)
ob_player_height_test.lineart.crease_threshold = 0.0
ob_player_height_1.location = (-52.96, 0.3349, 179.1)
ob_player_height_1.rotation_euler = (0.0, -0.0, 1.571)
ob_player_height_1.scale = (1.867, 0.815, 3.615)
ob_player_height_1.lineart.crease_threshold = 0.0
ob_player_arms.parent = ob_player_height_1
ob_player_arms.matrix_parent_inverse = Matrix(((-2.341e-08, 0.5356, 0.0, -0.05757), (-1.227, -5.364e-08, -0.0, -67.65), (0.0, 0.0, 0.2766, -49.34), (-0.0, 0.0, -0.0, 1.0)))
ob_player_arms.location = (-55.14, 0.1075, 185.6)
ob_player_arms.rotation_euler = (0.0, -1.058, -3.684e-15)
ob_player_arms.scale = (1.372, 0.363, 0.5551)
ob_player_arms.lineart.crease_threshold = 0.0
ob_crane_tower.location = (-12.27, 0.0, 0.0)
ob_crane_tower.scale = (3.0, 3.0, 1.5)
ob_crane_tower.lineart.crease_threshold = 0.0
_m = ob_crane_tower.modifiers.new('Array', 'ARRAY')
_m.show_render = False
_m.count = 15
_m.relative_offset_displace = (0.0, 0.0, 1.0)
_m = ob_crane_tower.modifiers.new('Wireframe', 'WIREFRAME')
_m.show_render = False
_m.thickness = 0.158
ob_crane_base.parent = ob_crane
ob_crane_base.matrix_parent_inverse = Matrix(((1.0, -0.0, 0.0, 12.27), (-0.0, 1.0, -0.0, 0.0), (0.0, 0.0, 1.0, -120.0), (-0.0, 0.0, -0.0, 1.0)))
ob_crane_base.location = (-12.27, 0.0, 120.0)
ob_crane_base.scale = (7.2, 5.825, 6.483)
ob_crane_base.lineart.crease_threshold = 0.0
_m = ob_crane_base.modifiers.new('Auto Smooth', 'NODES')
_m.node_group = ng_auto_smooth
_gi = [s.identifier for s in ng_auto_smooth.interface.items_tree if s.item_type == 'SOCKET' and s.in_out == 'INPUT']
_m[_gi[1]] = 0.5236  # Angle
ob_crane.location = (-12.27, 0.0, 89.5)
ob_crane.empty_display_size = 60.0
ob_crane.lineart.crease_threshold = 0.0
ob_crane_small_boardwalk.parent = ob_crane_base
ob_crane_small_boardwalk.matrix_parent_inverse = Matrix(((0.1389, -0.0, 0.0, 1.704), (-0.0, 0.1717, -0.0, 0.0), (0.0, 0.0, 0.1542, -13.81), (-0.0, 0.0, -0.0, 1.0)))
ob_crane_small_boardwalk.location = (-54.91, -2.504e-07, 180.8)
ob_crane_small_boardwalk.scale = (5.77, 4.668, 5.195)
ob_crane_small_boardwalk.lineart.crease_threshold = 0.0
_m = ob_crane_small_boardwalk.modifiers.new('Auto Smooth', 'NODES')
_m.node_group = ng_auto_smooth
_gi = [s.identifier for s in ng_auto_smooth.interface.items_tree if s.item_type == 'SOCKET' and s.in_out == 'INPUT']
_m[_gi[1]] = 0.5236  # Angle
ob_crane_tower_front_mesh.parent = ob_crane
ob_crane_tower_front_mesh.matrix_parent_inverse = Matrix(((1.0, -0.0, 0.0, 12.27), (-0.0, 1.0, -0.0, 0.0), (0.0, 0.0, 1.0, -120.0), (-0.0, 0.0, -0.0, 1.0)))
ob_crane_tower_front_mesh.location = (-3.116, 1.152e-06, 142.8)
ob_crane_tower_front_mesh.rotation_euler = (0.0, 0.3402, 0.0)
ob_crane_tower_front_mesh.scale = (3.0, 3.0, 2.0)
ob_crane_tower_front_mesh.lineart.crease_threshold = 0.0
_m = ob_crane_tower_front_mesh.modifiers.new('Array', 'ARRAY')
_m.show_render = False
_m.count = 18
_m.relative_offset_displace = (0.0, 0.0, 1.0)
_m = ob_crane_tower_front_mesh.modifiers.new('Wireframe', 'WIREFRAME')
_m.show_render = False
_m.thickness = 0.158
ob_tower_hinge.parent = ob_crane_tower_front_mesh
ob_tower_hinge.matrix_parent_inverse = Matrix(((0.3142, -0.0, -0.1112, 13.46), (-0.0, 0.3333, -0.0, -3.839e-07), (0.1668, -0.0, 0.4714, -52.39), (-0.0, -0.0, -0.0, 1.0)))
ob_tower_hinge.location = (49.59, 5.563e-07, 251.4)
ob_tower_hinge.scale = (0.309, 0.309, 0.309)
ob_tower_hinge.lineart.crease_threshold = 0.0

# ---- collection membership
col_images.objects.link(ob_crane_img_1)
col_images.objects.link(ob_crane_img_2)
col_images.objects.link(ob_crane_img_3)
col_images.objects.link(ob_crane_img_4)
col_player_height.objects.link(ob_player_height_test)
col_player_height.objects.link(ob_player_height_1)
col_player_height.objects.link(ob_player_arms)
col_crane.objects.link(ob_crane_tower)
col_crane.objects.link(ob_crane_base)
col_crane.objects.link(ob_crane)
col_crane.objects.link(ob_crane_small_boardwalk)
col_crane.objects.link(ob_crane_tower_front_mesh)
col_crane.objects.link(ob_tower_hinge)

# ---- scene / render settings (as saved in the file)
scene.frame_start = 1; scene.frame_end = 250; scene.frame_set(1)
scene.render.engine = 'BLENDER_EEVEE_NEXT'
scene.render.fps = 25
scene.cycles.use_denoising = False
scene.cycles.samples = 128
scene.cycles.sampling_pattern = 'TABULATED_SOBOL'
scene.cycles.use_adaptive_sampling = False
scene.cycles.use_light_tree = False
scene.view_settings.view_transform = 'Filmic'
scene.unit_settings.scale_length = 0.5
bpy.context.view_layer.update()

# ---- added for rendering (the .blend has no active camera and no usable light): camera, sun
cam_auto = bpy.data.cameras.new('AutoCamera')
cam_auto.lens = 50.0
cam_auto.sensor_width = 36.0
cam_auto.clip_end = 4789.83
ob_auto_camera = bpy.data.objects.new('AutoCamera', cam_auto)
scene.collection.objects.link(ob_auto_camera)
ob_auto_camera.location = (271.801, -330.119, 350.225)
ob_auto_camera.rotation_euler = (1.09748, -7.21219e-08, 0.694738)
scene.camera = ob_auto_camera
light_auto_sun = bpy.data.lights.new('AutoSun', 'SUN')
light_auto_sun.energy = 3.0
light_auto_sun.angle = 0.0523599
ob_auto_sun = bpy.data.objects.new('AutoSun', light_auto_sun)
scene.collection.objects.link(ob_auto_sun)
ob_auto_sun.rotation_euler = (0.872665, 0.174533, 0.523599)
bpy.context.view_layer.update()
